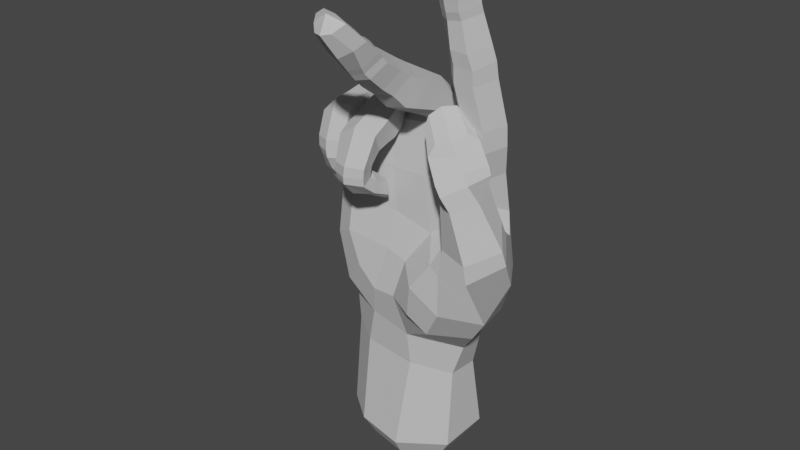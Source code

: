 # Source: K_Handshape.blend  (saved by Blender 3.6.11; exported with 4.5.12 LTS)
import bpy
from mathutils import Matrix  # noqa: F401  (used for matrix-valued properties, if any)

bpy.ops.wm.read_factory_settings(use_empty=True)
scene = bpy.context.scene
scene.name = 'Scene'

# ---- collections
col_k = bpy.data.collections.new('K'); scene.collection.children.link(col_k)

# ---- materials (node trees are filled in below, after node groups)
mat_material__46_014 = bpy.data.materials.new('Material #46.014')
mat_material__46_014.alpha_threshold = 0.0
mat_material__46_014.use_transparent_shadow = False
mat_material__46_014.diffuse_color = (0.6038, 0.6038, 0.6038, 1.0)
mat_material__46_014.specular_color = (0.9, 0.9, 0.9)
mat_material__46_014.roughness = 0.5
mat_material__46_014.specular_intensity = 0.0

# ---- material node trees

# ---- world
world_world = bpy.data.worlds.new('World'); scene.world = world_world
world_world.use_nodes = True; world_world.node_tree.nodes.clear()
_N = world_world.node_tree.nodes; _L = world_world.node_tree.links
n0 = _N.new('ShaderNodeOutputWorld'); n0.name = 'World Output'; n0.location = (300, 300)
n1 = _N.new('ShaderNodeBackground'); n1.name = 'Background'; n1.location = (10, 300)
n1.inputs[0].default_value = (0.05088, 0.05088, 0.05088, 1.0)
_L.new(n1.outputs[0], n0.inputs[0])
n0.is_active_output = True
world_world.color = (0.05088, 0.05088, 0.05088)
world_world.use_sun_shadow = False
world_world.sun_shadow_jitter_overblur = 0.0

# ---- meshes
me_untitled_014 = bpy.data.meshes.new('Untitled.014')
me_untitled_014.from_pydata([(11.74, 8.136, 49.89), (4.076, 7.127, 69.73), (13.34, 5.799, 69.17), (3.081, 8.778, 49.72), (-6.319, 7.299, 48.36), (-4.409, 5.644, 68.06), (-13.43, 3.338, 63.96), (-13.46, 1.592, 47.16), (19.8, 0.5934, 55.82), (3.908, 9.564, 38.02), (-5.191, 8.356, 36.78), (-13.72, 3.079, 37.58), (24.71, -7.464, 54.67), (16.26, -1.901, 59.71), (17.79, 1.443, 67.06), (17.19, -5.321, 72.37), (14.35, -0.1421, 86.6), (18.45, -2.956, 85.55), (16.02, -6.74, 84.36), (21.34, -2.863, 57.89), (16.79, -2.738, 60.8), (13.25, -5.958, 58.83), (21.2, -4.289, 61.06), (16.94, -3.715, 62.25), (13.23, -6.376, 60.89), (9.738, 0.7127, 77.8), (10.5, -0.958, 86.29), (14.6, -0.8547, 89.53), (18.45, -3.66, 88.77), (16.25, -7.229, 87.39), (10.46, -1.648, 89.22), (14.65, -1.708, 92.23), (18.14, -4.548, 91.6), (15.63, -8.003, 90.3), (10.53, -2.782, 92.08), (10.58, -6.176, 91.1), (14.25, -3.579, 97.5), (17.26, -6.036, 97.05), (14.95, -8.777, 95.89), (10.26, -4.389, 97.1), (10.6, -7.994, 95.68), (14.02, -3.905, 99.05), (17.28, -6.628, 98.46), (14.78, -9.332, 97.27), (10.15, -4.781, 98.8), (10.36, -8.335, 97.3), (13.82, -4.394, 100.2), (17.23, -6.9, 99.69), (14.89, -9.68, 98.65), (9.886, -5.557, 99.9), (10.28, -8.671, 98.77), (13.82, -5.303, 102.1), (16.97, -8.274, 102.8), (15.24, -10.48, 102.5), (10.18, -6.406, 103.4), (10.3, -9.333, 102.8), (16.77, -9.67, 107.2), (14.64, -10.96, 107.7), (11.53, -9.956, 107.9), (24.44, -8.339, 57.67), (20.29, -13.68, 55.62), (14.59, -12.31, 56.43), (20.95, -10.53, 66.29), (19.35, -5.938, 67.98), (15.94, -5.821, 66.66), (13.32, -8.244, 66.43), (17.54, -14.23, 65.01), (13.46, -11.67, 65.51), (14.55, 4.918, 74.42), (18.98, -0.2936, 72.89), (9.73, 4.229, 72.82), (7.91, 4.654, 72.71), (0.3504, 5.591, 72.96), (-1.602, 5.603, 72.05), (-7.878, 4.68, 69.11), (-9.36, 5.095, 68.84), (-16.49, -0.8856, 63.42), (-17.0, -2.221, 47.86), (10.08, -2.767, 76.57), (10.9, -7.751, 108.0), (14.34, -7.978, 110.2), (16.65, -4.029, 66.93), (15.83, -7.532, 104.6), (13.82, -6.213, 104.1), (11.72, -6.324, 104.9), (12.3, -7.872, 109.7), (16.11, -9.084, 109.0), (12.82, 7.145, 60.99), (-16.04, -1.943, 56.46), (-13.3, 2.196, 56.62), (-5.9, 6.261, 58.13), (3.561, 8.182, 60.45), (-15.19, -4.185, 63.67), (13.23, -5.174, 73.83), (-3.085, -3.977, 73.71), (10.15, 0.5205, 79.34), (14.44, 2.454, 78.37), (18.95, -0.5244, 76.73), (17.37, -5.336, 76.6), (13.03, -11.34, 108.3), (12.73, -11.42, 102.5), (12.31, -9.962, 98.45), (12.44, -9.66, 97.08), (12.28, -9.007, 95.55), (12.53, -8.407, 90.66), (12.62, -7.548, 87.71), (12.28, -6.929, 84.65), (13.76, -8.757, 109.6), (10.19, -4.735, 84.93), (10.38, -5.387, 87.72), (13.27, -5.597, 77.52), (10.71, -3.319, 78.42), (8.63, -2.109, 80.47), (8.41, -10.89, 85.35), (4.252, -9.524, 87.09), (4.435, -0.207, 82.19), (8.185, -4.25, 77.83), (7.569, -13.51, 80.97), (0.2706, -10.46, 85.65), (0.4118, -0.8386, 80.36), (0.2809, 2.096, 78.76), (1.3, -3.248, 77.34), (1.27, -1.979, 76.44), (8.57, -13.47, 86.77), (4.432, -11.98, 88.43), (7.185, -16.28, 83.71), (0.4838, -12.94, 87.16), (1.411, -12.74, 81.57), (8.49, -15.8, 88.15), (4.6, -13.93, 89.59), (7.184, -18.76, 85.42), (0.5197, -15.62, 88.85), (8.865, -19.56, 90.55), (5.03, -18.25, 92.14), (7.156, -21.79, 88.02), (1.296, -19.66, 91.13), (1.514, -18.56, 85.57), (2.367, -21.88, 88.06), (8.756, -20.58, 91.73), (4.988, -19.36, 93.33), (6.908, -22.8, 89.14), (1.414, -20.87, 92.35), (2.395, -23.06, 89.33), (8.827, -21.43, 92.77), (4.929, -20.41, 94.08), (7.234, -23.74, 90.22), (1.412, -22.15, 92.8), (2.56, -24.09, 90.38), (8.842, -24.35, 95.16), (4.886, -22.49, 95.08), (7.933, -26.39, 93.89), (1.834, -25.13, 94.58), (2.904, -27.07, 93.19), (6.825, -29.91, 97.19), (8.011, -27.96, 98.54), (2.23, -28.85, 97.81), (3.574, -30.14, 96.84), (5.457, -30.99, 96.98), (5.996, -27.84, 92.66), (4.818, -24.49, 89.66), (4.71, -23.54, 88.63), (4.609, -22.44, 87.46), (3.571, -19.68, 85.37), (3.664, -17.1, 83.5), (1.422, -15.66, 83.49), (3.928, -14.04, 80.37), (4.741, -4.044, 75.86), (4.866, -28.93, 99.76), (2.895, -25.56, 96.33), (4.852, -24.43, 96.41), (7.164, -25.15, 96.84), (3.197, -29.29, 99.56), (4.736, -29.19, 100.6), (6.687, -28.73, 100.0), (4.217, 4.565, 78.11), (8.796, 1.001, 78.56), (8.206, -2.83, 76.89), (4.951, -4.309, 74.93), (-0.8196, -0.0655, 79.9), (0.3469, -8.668, 76.28), (-3.67, -8.977, 76.83), (-4.823, 1.355, 80.3), (-0.9376, -0.2379, 75.94), (-0.2225, -6.988, 71.69), (-7.167, -9.28, 75.11), (-8.236, 0.6578, 78.62), (-8.468, 2.553, 76.17), (-6.5, -2.309, 76.53), (-6.6, -1.967, 75.32), (0.6823, -10.9, 75.32), (-3.207, -11.78, 76.15), (0.09338, -9.53, 71.35), (-6.734, -12.1, 74.33), (-5.991, -7.744, 72.15), (0.9982, -13.67, 74.22), (-2.793, -14.54, 75.39), (0.2812, -11.87, 70.79), (-6.276, -14.62, 73.17), (-5.451, -10.26, 71.55), (0.7358, -16.37, 68.82), (-2.931, -17.39, 68.66), (-0.5172, -12.79, 68.28), (-6.476, -15.74, 68.23), (-4.955, -11.79, 71.63), (-4.993, -12.36, 68.14), (0.6099, -16.46, 67.03), (-3.074, -17.58, 66.74), (-0.709, -12.97, 67.0), (-6.496, -15.85, 66.42), (-5.259, -12.6, 66.8), (0.5749, -16.35, 65.57), (-3.108, -17.41, 65.35), (-0.6994, -13.17, 65.81), (-6.389, -15.46, 65.16), (-5.06, -12.91, 65.66), (0.4283, -13.35, 63.24), (-3.149, -15.04, 62.75), (-0.4682, -11.87, 65.04), (-6.148, -12.98, 63.32), (-5.22, -11.6, 65.24), (-1.375, -7.846, 62.89), (-0.03085, -9.151, 61.31), (-5.684, -8.649, 61.51), (-4.621, -7.772, 62.87), (-2.721, -6.989, 63.21), (-2.444, -10.92, 66.08), (-2.912, -12.29, 65.78), (-2.909, -11.99, 66.79), (-2.854, -11.74, 68.08), (-2.513, -10.87, 70.77), (-2.731, -9.599, 70.52), (-2.907, -6.93, 70.96), (-3.223, -2.699, 76.0), (-2.895, -7.61, 60.49), (-4.996, -11.73, 62.1), (-3.117, -12.62, 61.97), (-0.9945, -11.83, 62.04), (-4.644, -7.759, 60.17), (-2.91, -7.554, 59.39), (-1.147, -8.087, 60.03), (-5.428, 4.885, 76.39), (-0.7931, 2.261, 78.39), (-0.5579, -1.238, 76.02), (-10.05, 0.03314, 78.16), (-9.156, -4.658, 77.13), (-12.92, -4.939, 76.66), (-13.66, 0.0825, 77.02), (-9.201, -1.492, 74.47), (-8.585, -4.151, 73.68), (-15.91, -5.008, 73.96), (-16.52, -0.05607, 74.26), (-16.61, 0.32, 72.48), (-14.32, -1.438, 72.31), (-14.73, -2.284, 72.79), (-8.832, -7.004, 76.58), (-12.7, -6.929, 76.56), (-8.335, -6.348, 73.1), (-15.66, -7.144, 73.9), (-8.529, -9.428, 76.05), (-12.31, -9.3, 76.47), (-8.687, -7.759, 72.91), (-15.15, -9.197, 73.72), (-8.037, -11.74, 70.09), (-11.44, -12.78, 70.03), (-8.86, -8.501, 69.52), (-14.63, -11.24, 69.64), (-13.42, -8.043, 71.59), (-13.34, -8.375, 69.41), (-7.847, -11.68, 68.15), (-11.26, -13.11, 68.06), (-8.883, -8.589, 68.17), (-14.37, -11.52, 67.73), (-13.27, -8.52, 67.87), (-7.747, -11.82, 66.95), (-11.03, -13.11, 66.76), (-8.895, -8.918, 66.99), (-14.11, -11.24, 66.67), (-13.25, -8.648, 66.7), (-7.69, -9.955, 64.27), (-10.77, -12.11, 64.37), (-8.791, -7.986, 65.03), (-13.74, -10.46, 63.54), (-13.31, -8.246, 64.64), (-9.468, -6.081, 61.35), (-8.145, -7.693, 60.73), (-13.18, -8.107, 60.19), (-12.51, -6.609, 60.91), (-11.08, -5.531, 60.92), (-10.96, -6.913, 65.29), (-11.07, -8.071, 66.76), (-11.07, -7.782, 67.76), (-11.05, -7.595, 69.03), (-10.95, -6.971, 72.03), (-10.88, -6.482, 71.6), (-14.38, -6.517, 71.72), (-11.15, -4.058, 71.98), (-14.39, -4.415, 71.66), (-10.86, -1.802, 72.2), (-10.73, -7.324, 59.08), (-12.55, -10.1, 62.15), (-10.75, -10.61, 62.67), (-8.879, -9.671, 62.52), (-12.07, -7.868, 58.8), (-10.56, -7.798, 58.2), (-9.024, -7.633, 59.12), (-14.27, 4.074, 73.17), (-9.496, 2.713, 76.3), (-8.586, -1.646, 75.05), (-10.88, -4.562, 72.56), (-1.606, -5.891, 65.38), (-11.21, -5.783, 65.65), (-14.83, -5.055, 56.29), (-0.2532, -6.425, 56.94), (-10.51, -7.011, 57.74), (20.53, -13.2, 51.91), (20.18, -6.774, 40.79), (14.36, -12.91, 51.33), (-15.09, -5.959, 47.89), (3.499, -8.682, 48.72), (11.29, -11.42, 51.8), (-3.477, -9.309, 40.8), (4.293, -9.005, 33.59), (-12.14, 3.999, 26.38), (-5.464, -7.112, 34.03), (11.14, -3.633, 24.84), (4.425, 7.841, 22.99), (-4.894, 7.999, 24.33), (-13.42, 5.019, 7.698), (-6.782, 9.495, 8.393), (4.687, 9.917, 8.593), (11.5, 5.464, 9.156), (11.05, -4.528, 8.259), (2.283, -10.07, 7.819), (-7.66, -8.246, 8.236), (14.65, -13.35, 43.57), (5.473, -6.067, 65.45), (11.14, -5.978, 65.78), (7.491, -6.234, 54.9), (12.44, -4.712, 58.24), (10.58, 3.709, 23.74), (16.03, 5.229, 38.67), (20.47, 0.8025, 45.79), (18.29, 2.322, 59.49), (19.51, -12.06, 69.74), (15.79, -14.63, 67.48), (13.46, -10.66, 66.42), (20.23, -6.581, 70.06), (17.21, -5.172, 68.48), (17.77, -11.51, 71.42), (14.26, -14.02, 68.98), (12.15, -9.857, 67.61), (19.54, -6.248, 71.39), (16.19, -4.688, 69.36), (15.95, -10.29, 73.19), (11.0, -11.89, 72.43), (9.661, -8.327, 71.19), (16.99, -5.621, 75.33), (13.97, -3.937, 73.24), (8.784, -10.04, 76.91), (8.03, -7.831, 76.84), (12.01, -4.338, 78.13), (13.3, -5.074, 79.25), (10.02, -4.337, 72.5), (9.288, -5.613, 78.38), (12.84, -5.83, 68.41), (13.97, -7.077, 67.13), (10.83, -7.478, 79.66), (15.78, -7.208, 76.58), (14.21, -9.71, 75.44), (11.78, -10.97, 74.78), (12.66, -6.457, 80.57), (11.12, -8.608, 80.67), (9.582, -10.02, 79.1), (11.2, 5.378, 30.47), (11.34, 7.809, 37.72), (3.88, -7.593, 26.3), (-13.56, 3.494, 32.14), (-5.217, 7.613, 30.6), (4.222, 8.07, 29.96), (-15.98, -2.22, 39.23), (15.86, -2.865, 62.07), (12.18, -5.602, 57.17), (8.08, -13.14, 46.87), (1.234, -9.44, 40.85), (7.105, -12.57, 40.66), (17.97, 4.905, 47.54), (-11.74, -7.141, 39.21), (-1.325, -7.87, 49.63), (16.35, -4.886, 35.44), (10.7, -11.31, 37.27), (18.51, 0.7165, 39.86), (13.14, -3.066, 31.23), (-6.579, -7.221, 27.24), (-14.05, -2.022, 33.15), (-7.728, -8.635, 43.97), (-10.33, -8.434, 50.55), (-13.24, -2.28, 27.35), (-13.99, -3.298, 8.107), (-10.53, 4.029, 3.842), (-10.98, -2.44, 4.16), (-5.372, 7.51, 4.383), (3.547, 7.838, 4.538), (8.842, 4.374, 4.976), (8.498, -3.396, 4.279), (1.677, -7.704, 3.936), (-6.055, -6.288, 4.26)], [], [(1, 2, 87, 91), (91, 90, 5, 1), (90, 89, 6, 5), (5, 6, 75, 74), (8, 342, 380, 13), (0, 374, 9, 3), (3, 9, 10, 4), (4, 10, 11, 7), (8, 19, 12, 341), (17, 97, 96, 16), (18, 98, 97, 17), (13, 20, 19, 8), (19, 22, 59, 12), (20, 23, 22, 19), (21, 24, 23, 20), (59, 60, 314, 12), (60, 61, 316, 314), (96, 95, 26, 16), (95, 25, 78, 111), (16, 27, 28, 17), (17, 28, 29, 18), (26, 30, 27, 16), (108, 109, 30, 26), (27, 31, 32, 28), (28, 32, 33, 29), (30, 34, 31, 27), (109, 35, 34, 30), (31, 36, 37, 32), (32, 37, 38, 33), (34, 39, 36, 31), (35, 40, 39, 34), (373, 374, 340, 391), (378, 325, 326, 377), (377, 326, 322, 376), (12, 314, 315, 341), (36, 41, 42, 37), (37, 42, 43, 38), (39, 44, 41, 36), (40, 45, 44, 39), (41, 46, 47, 42), (42, 47, 48, 43), (44, 49, 46, 41), (45, 50, 49, 44), (46, 51, 52, 47), (47, 52, 53, 48), (49, 54, 51, 46), (50, 55, 54, 49), (52, 56, 57, 53), (55, 58, 79, 54), (61, 24, 21, 316), (22, 63, 62, 59), (23, 64, 63, 22), (24, 65, 64, 23), (59, 62, 66, 60), (60, 66, 67, 61), (61, 67, 65, 24), (2, 70, 25, 68), (2, 68, 69, 14), (1, 71, 70, 2), (70, 71, 175, 25), (174, 175, 71, 1), (1, 72, 120, 174), (73, 72, 1, 5), (240, 241, 73, 5), (72, 73, 241, 120), (5, 74, 186, 240), (74, 75, 306, 186), (75, 6, 305, 306), (89, 88, 76, 6), (6, 76, 251, 305), (176, 78, 25, 175), (58, 55, 100, 99), (100, 55, 50, 101), (101, 50, 45, 102), (102, 45, 40, 103), (103, 40, 35, 104), (104, 35, 109, 105), (105, 109, 108, 106), (108, 111, 110, 106), (57, 56, 107, 99), (84, 83, 51, 54), (82, 52, 51, 83), (85, 79, 107, 80), (86, 82, 83, 80), (80, 83, 84, 85), (84, 54, 79, 85), (82, 86, 56, 52), (78, 176, 177, 93), (241, 242, 122, 120), (88, 89, 7, 77), (89, 90, 4, 7), (90, 91, 3, 4), (88, 311, 92, 76), (76, 92, 253, 251), (77, 317, 311, 88), (307, 188, 186, 306), (69, 15, 81, 14), (15, 93, 336, 81), (93, 177, 335, 336), (177, 122, 242, 94), (95, 96, 68, 25), (96, 97, 69, 68), (69, 97, 98, 15), (57, 99, 100, 53), (53, 100, 101, 48), (48, 101, 102, 43), (43, 102, 103, 38), (38, 103, 104, 33), (33, 104, 105, 29), (29, 105, 106, 18), (106, 110, 98, 18), (58, 99, 107, 79), (86, 80, 107, 56), (95, 111, 108, 26), (15, 98, 110, 93), (93, 110, 111, 78), (113, 112, 115, 114), (117, 116, 112, 113), (115, 119, 118, 114), (119, 120, 122, 121), (114, 124, 123, 113), (113, 123, 125, 117), (118, 126, 124, 114), (127, 164, 126, 118), (124, 129, 128, 123), (123, 128, 130, 125), (126, 131, 129, 124), (164, 136, 131, 126), (129, 133, 132, 128), (128, 132, 134, 130), (131, 135, 133, 129), (136, 137, 135, 131), (133, 139, 138, 132), (132, 138, 140, 134), (135, 141, 139, 133), (137, 142, 141, 135), (139, 144, 143, 138), (138, 143, 145, 140), (141, 146, 144, 139), (142, 147, 146, 141), (144, 149, 148, 143), (143, 148, 150, 145), (146, 151, 149, 144), (147, 152, 151, 146), (148, 154, 153, 150), (152, 156, 155, 151), (156, 152, 158, 157), (158, 152, 147, 159), (159, 147, 142, 160), (160, 142, 137, 161), (161, 137, 136, 162), (162, 136, 164, 163), (163, 164, 127, 165), (127, 121, 166, 165), (153, 154, 167, 157), (168, 169, 149, 151), (170, 148, 149, 169), (171, 155, 167, 172), (173, 170, 169, 172), (172, 169, 168, 171), (168, 151, 155, 171), (170, 173, 154, 148), (119, 115, 174, 120), (115, 112, 175, 174), (175, 112, 116, 176), (153, 157, 158, 150), (150, 158, 159, 145), (145, 159, 160, 140), (140, 160, 161, 134), (134, 161, 162, 130), (130, 162, 163, 125), (125, 163, 165, 117), (165, 166, 116, 117), (156, 157, 167, 155), (173, 172, 167, 154), (119, 121, 127, 118), (176, 116, 166, 177), (177, 166, 121, 122), (179, 178, 181, 180), (183, 182, 178, 179), (181, 185, 184, 180), (185, 186, 188, 187), (180, 190, 189, 179), (179, 189, 191, 183), (184, 192, 190, 180), (193, 198, 192, 184), (190, 195, 194, 189), (189, 194, 196, 191), (192, 197, 195, 190), (198, 203, 197, 192), (195, 200, 199, 194), (194, 199, 201, 196), (197, 202, 200, 195), (203, 204, 202, 197), (200, 206, 205, 199), (199, 205, 207, 201), (202, 208, 206, 200), (204, 209, 208, 202), (206, 211, 210, 205), (205, 210, 212, 207), (208, 213, 211, 206), (209, 214, 213, 208), (211, 216, 215, 210), (210, 215, 217, 212), (213, 218, 216, 211), (214, 219, 218, 213), (215, 221, 220, 217), (219, 223, 222, 218), (223, 219, 225, 224), (225, 219, 214, 226), (226, 214, 209, 227), (227, 209, 204, 228), (228, 204, 203, 229), (229, 203, 198, 230), (230, 198, 193, 231), (193, 187, 232, 231), (220, 221, 233, 224), (234, 235, 216, 218), (236, 215, 216, 235), (237, 222, 233, 238), (239, 236, 235, 238), (238, 235, 234, 237), (234, 218, 222, 237), (236, 239, 221, 215), (185, 181, 240, 186), (181, 178, 241, 240), (241, 178, 182, 242), (220, 224, 225, 217), (217, 225, 226, 212), (212, 226, 227, 207), (207, 227, 228, 201), (201, 228, 229, 196), (196, 229, 230, 191), (191, 230, 231, 183), (231, 232, 182, 183), (223, 224, 233, 222), (239, 238, 233, 221), (185, 187, 193, 184), (242, 182, 232, 94), (94, 232, 187, 188), (244, 243, 246, 245), (248, 247, 243, 244), (246, 250, 249, 245), (250, 251, 253, 252), (245, 255, 254, 244), (244, 254, 256, 248), (249, 257, 255, 245), (296, 294, 257, 249), (255, 259, 258, 254), (254, 258, 260, 256), (257, 261, 259, 255), (294, 266, 261, 257), (259, 263, 262, 258), (258, 262, 264, 260), (261, 265, 263, 259), (266, 267, 265, 261), (263, 269, 268, 262), (262, 268, 270, 264), (265, 271, 269, 263), (267, 272, 271, 265), (269, 274, 273, 268), (268, 273, 275, 270), (271, 276, 274, 269), (272, 277, 276, 271), (274, 279, 278, 273), (273, 278, 280, 275), (276, 281, 279, 274), (277, 282, 281, 276), (278, 284, 283, 280), (282, 286, 285, 281), (286, 282, 288, 287), (288, 282, 277, 289), (289, 277, 272, 290), (290, 272, 267, 291), (291, 267, 266, 292), (292, 266, 294, 293), (293, 294, 296, 295), (296, 252, 297, 295), (283, 284, 298, 287), (299, 300, 279, 281), (301, 278, 279, 300), (302, 285, 298, 303), (304, 301, 300, 303), (303, 300, 299, 302), (299, 281, 285, 302), (301, 304, 284, 278), (250, 246, 305, 251), (246, 243, 306, 305), (306, 243, 247, 307), (283, 287, 288, 280), (280, 288, 289, 275), (275, 289, 290, 270), (270, 290, 291, 264), (264, 291, 292, 260), (260, 292, 293, 256), (256, 293, 295, 248), (295, 297, 247, 248), (286, 287, 298, 285), (304, 303, 298, 284), (250, 252, 296, 249), (307, 247, 297, 308), (308, 297, 252, 253), (307, 308, 94, 188), (94, 309, 335, 177), (308, 310, 309, 94), (310, 308, 253, 92), (338, 381, 13, 380), (310, 313, 312, 309), (92, 311, 313, 310), (381, 319, 316, 21), (319, 381, 338, 337), (320, 383, 318, 387), (334, 389, 388, 315), (318, 382, 319, 337), (376, 322, 396, 393), (333, 392, 396, 397), (322, 326, 328, 327), (326, 325, 329, 328), (325, 339, 330, 329), (339, 324, 331, 330), (324, 375, 332, 331), (375, 392, 333, 332), (335, 337, 338, 336), (335, 309, 312, 337), (380, 81, 336, 338), (87, 0, 3, 91), (385, 0, 87, 342), (342, 87, 2, 14), (324, 339, 373, 391), (62, 343, 344, 66), (66, 344, 345, 67), (63, 346, 343, 62), (64, 347, 346, 63), (343, 348, 349, 344), (344, 349, 350, 345), (346, 351, 348, 343), (347, 352, 351, 346), (348, 353, 354, 349), (349, 354, 355, 350), (351, 356, 353, 348), (352, 357, 356, 351), (354, 358, 359, 355), (357, 360, 361, 356), (360, 357, 362, 363), (362, 357, 352, 364), (364, 352, 347, 365), (365, 347, 64, 65), (359, 358, 366, 363), (367, 368, 353, 356), (369, 354, 353, 368), (370, 361, 366, 371), (372, 369, 368, 371), (371, 368, 367, 370), (367, 356, 361, 370), (369, 372, 358, 354), (359, 363, 362, 355), (355, 362, 364, 350), (350, 364, 365, 345), (345, 365, 65, 67), (360, 363, 366, 361), (372, 371, 366, 358), (325, 378, 373, 339), (0, 385, 340, 374), (324, 391, 321, 375), (323, 386, 379, 393), (376, 11, 10, 377), (377, 10, 9, 378), (378, 9, 374, 373), (77, 7, 11, 379), (13, 381, 21, 20), (342, 14, 81, 380), (318, 383, 384, 382), (8, 341, 385, 342), (317, 386, 394, 395), (383, 321, 389, 384), (385, 341, 390, 340), (317, 77, 379, 386), (318, 337, 312, 387), (387, 312, 313, 395), (395, 313, 311, 317), (319, 382, 334, 316), (382, 384, 389, 334), (315, 314, 316, 334), (389, 321, 391, 388), (390, 341, 315, 388), (390, 388, 391, 340), (379, 11, 376, 393), (323, 321, 383, 320), (375, 321, 323, 392), (386, 323, 320, 394), (394, 320, 387, 395), (392, 323, 393, 396), (396, 322, 327, 397), (333, 397, 399, 405), (398, 400, 401, 402, 403, 404, 405, 399), (328, 329, 401, 400), (327, 328, 400, 398), (331, 332, 404, 403), (397, 327, 398, 399), (330, 331, 403, 402), (329, 330, 402, 401), (332, 333, 405, 404)])
_uv = me_untitled_014.uv_layers.new(name='UVChannel_1')
_uv.uv.foreach_set('vector', [0.0, 1.0, 1.0, 1.0, 1.0, 0.4928, 0.0, 0.5248, 0.0, 0.5248, 0.0, 0.5291, 0.0, 1.0, 0.0, 1.0, 0.0, 0.5291, 0.0, 0.5236, 0.0, 1.0, 0.0, 1.0, 0.0, 1.0, 0.0, 1.0, 0.0, 1.0, 0.0, 1.0, 1.0, 0.0, 1.0, 0.2045, 1.0, 0.09277, 1.0, 0.0, 1.0, 0.0, 0.4336, 0.0, 0.0, 0.0, 0.0, 0.0, 0.0, 0.0, 0.0, 0.0, 0.0, 0.0, 0.0, 0.0, 0.0, 0.0, 0.0, 0.0, 0.0, 0.0, 0.0, 0.0, 1.0, 0.0, 1.0, 0.0, 1.0, 0.0, 1.0, 0.0, 1.0, 1.0, 1.0, 1.0, 1.0, 1.0, 1.0, 1.0, 1.0, 1.0, 1.0, 1.0, 1.0, 1.0, 1.0, 1.0, 1.0, 0.0, 1.0, 0.0, 1.0, 0.0, 1.0, 0.0, 1.0, 0.0, 1.0, 0.0, 1.0, 0.0, 1.0, 0.0, 1.0, 0.0, 1.0, 0.0, 1.0, 0.0, 1.0, 0.0, 1.0, 0.0, 1.0, 0.0, 1.0, 0.0, 1.0, 0.0, 1.0, 0.0, 1.0, 0.0, 1.0, 0.0, 1.0, 0.0, 1.0, 0.0, 1.0, 0.0, 1.0, 0.0, 1.0, 0.0, 1.0, 1.0, 1.0, 1.0, 1.0, 1.0, 1.0, 1.0, 1.0, 1.0, 1.0, 1.0, 1.0, 1.0, 1.0, 1.0, 1.0, 1.0, 1.0, 1.0, 1.0, 1.0, 1.0, 1.0, 1.0, 1.0, 1.0, 1.0, 1.0, 1.0, 1.0, 1.0, 1.0, 1.0, 1.0, 1.0, 1.0, 1.0, 1.0, 1.0, 1.0, 1.0, 1.0, 1.0, 1.0, 1.0, 1.0, 1.0, 1.0, 1.0, 1.0, 1.0, 1.0, 1.0, 1.0, 1.0, 1.0, 1.0, 1.0, 1.0, 1.0, 1.0, 1.0, 1.0, 1.0, 1.0, 1.0, 1.0, 1.0, 1.0, 1.0, 1.0, 1.0, 1.0, 1.0, 1.0, 1.0, 1.0, 1.0, 1.0, 1.0, 1.0, 1.0, 1.0, 1.0, 1.0, 1.0, 1.0, 1.0, 1.0, 1.0, 1.0, 1.0, 1.0, 1.0, 1.0, 1.0, 1.0, 1.0, 1.0, 1.0, 1.0, 1.0, 1.0, 1.0, 1.0, 1.0, 1.0, 1.0, 1.0, 1.0, 1.0, 0.3949, 0.0, 0.4336, 0.0, 1.0, 0.0, 1.0, 0.0, 0.0, 0.0, 0.0, 0.0, 0.0, 0.0, 0.0, 0.0, 0.0, 0.0, 0.0, 0.0, 0.0, 0.0, 0.0, 0.0, 1.0, 0.0, 1.0, 0.0, 1.0, 0.0, 1.0, 0.0, 1.0, 1.0, 1.0, 1.0, 1.0, 1.0, 1.0, 1.0, 1.0, 1.0, 1.0, 1.0, 1.0, 1.0, 1.0, 1.0, 1.0, 1.0, 1.0, 1.0, 1.0, 1.0, 1.0, 1.0, 1.0, 1.0, 1.0, 1.0, 1.0, 1.0, 1.0, 1.0, 1.0, 1.0, 1.0, 1.0, 1.0, 1.0, 1.0, 1.0, 1.0, 1.0, 1.0, 1.0, 1.0, 1.0, 1.0, 1.0, 1.0, 1.0, 1.0, 1.0, 1.0, 1.0, 1.0, 1.0, 1.0, 1.0, 1.0, 1.0, 1.0, 1.0, 1.0, 1.0, 1.0, 1.0, 1.0, 1.0, 1.0, 1.0, 1.0, 1.0, 1.0, 1.0, 1.0, 1.0, 1.0, 1.0, 1.0, 1.0, 1.0, 1.0, 1.0, 1.0, 1.0, 1.0, 1.0, 1.0, 1.0, 1.0, 1.0, 1.0, 1.0, 1.0, 1.0, 1.0, 1.0, 1.0, 1.0, 1.0, 1.0, 1.0, 1.0, 1.0, 1.0, 1.0, 1.0, 1.0, 1.0, 1.0, 1.0, 1.0, 1.0, 0.0, 1.0, 0.0, 1.0, 0.0, 1.0, 0.0, 1.0, 0.0, 1.0, 0.0, 1.0, 0.0, 1.0, 0.0, 1.0, 0.0, 1.0, 0.0, 1.0, 0.0, 1.0, 0.0, 1.0, 0.0, 1.0, 0.0, 1.0, 0.0, 1.0, 0.0, 1.0, 0.0, 1.0, 0.0, 1.0, 0.0, 1.0, 0.0, 1.0, 0.0, 1.0, 0.0, 1.0, 0.0, 1.0, 0.0, 1.0, 0.0, 1.0, 0.0, 1.0, 0.0, 1.0, 0.0, 1.0, 1.0, 0.6227, 1.0, 0.6197, 1.0, 1.0, 1.0, 1.0, 1.0, 1.0, 1.0, 1.0, 1.0, 1.0, 1.0, 0.0, 1.0, 0.216, 1.0, 0.6227, 1.0, 1.0, 1.0, 0.6227, 1.0, 0.216, 1.0, 0.3966, 1.0, 0.6197, 1.0, 0.0, 1.0, 0.3966, 1.0, 0.216, 1.0, 0.0, 1.0, 0.0, 1.0, 0.0, 1.0, 1.0, 1.0, 0.0, 1.0, 0.0, 1.0, 0.0, 1.0, 0.0, 1.0, 0.0, 1.0, 0.0, 1.0, 0.0, 1.0, 0.0, 1.0, 0.0, 1.0, 0.0, 1.0, 0.0, 1.0, 0.0, 1.0, 1.0, 1.0, 0.0, 1.0, 0.0, 1.0, 0.0, 1.0, 0.0, 1.0, 0.0, 1.0, 0.0, 1.0, 0.0, 1.0, 0.0, 1.0, 0.0, 1.0, 0.0, 1.0, 0.0, 1.0, 0.0, 1.0, 0.0, 0.5236, 0.0, 0.5339, 0.0, 1.0, 0.0, 1.0, 0.0, 1.0, 0.0, 1.0, 0.0, 1.0, 0.0, 1.0, 1.0, 1.0, 1.0, 1.0, 1.0, 1.0, 1.0, 1.0, 1.0, 1.0, 1.0, 1.0, 1.0, 1.0, 1.0, 1.0, 1.0, 1.0, 1.0, 1.0, 1.0, 1.0, 1.0, 1.0, 1.0, 1.0, 1.0, 1.0, 1.0, 1.0, 1.0, 1.0, 1.0, 1.0, 1.0, 1.0, 1.0, 1.0, 1.0, 1.0, 1.0, 1.0, 1.0, 1.0, 1.0, 1.0, 1.0, 1.0, 1.0, 1.0, 1.0, 1.0, 1.0, 1.0, 1.0, 1.0, 1.0, 1.0, 1.0, 1.0, 1.0, 1.0, 1.0, 1.0, 1.0, 1.0, 1.0, 1.0, 1.0, 1.0, 1.0, 1.0, 1.0, 1.0, 1.0, 1.0, 1.0, 1.0, 1.0, 1.0, 1.0, 1.0, 1.0, 1.0, 1.0, 1.0, 1.0, 1.0, 1.0, 1.0, 1.0, 1.0, 1.0, 1.0, 1.0, 1.0, 1.0, 1.0, 1.0, 1.0, 1.0, 1.0, 1.0, 1.0, 1.0, 1.0, 1.0, 1.0, 1.0, 1.0, 1.0, 1.0, 1.0, 1.0, 1.0, 1.0, 1.0, 1.0, 1.0, 1.0, 1.0, 1.0, 1.0, 1.0, 1.0, 1.0, 1.0, 1.0, 1.0, 1.0, 1.0, 1.0, 1.0, 1.0, 1.0, 1.0, 1.0, 0.0, 1.0, 1.0, 1.0, 0.379, 1.0, 0.0, 1.0, 1.0, 0.0, 1.0, 1.0, 1.0, 1.0, 1.0, 0.0, 0.5339, 0.0, 0.5236, 0.0, 0.0, 0.0, 0.0, 0.0, 0.5236, 0.0, 0.5291, 0.0, 0.0, 0.0, 0.0, 0.0, 0.5291, 0.0, 0.5248, 0.0, 0.0, 0.0, 0.0, 0.0, 0.5339, 0.0, 0.5339, 0.0, 1.0, 0.0, 1.0, 0.0, 1.0, 0.0, 1.0, 0.0, 1.0, 0.0, 1.0, 0.0, 0.0, 0.0, 0.0, 0.0, 0.5339, 0.0, 0.5339, 1.0, 1.0, 0.0, 1.0, 0.0, 1.0, 1.0, 1.0, 1.0, 1.0, 1.0, 1.0, 1.0, 1.0, 1.0, 1.0, 1.0, 1.0, 1.0, 1.0, 1.0, 1.0, 1.0, 1.0, 1.0, 0.0, 1.0, 0.379, 1.0, 0.1931, 1.0, 0.0, 1.0, 1.0, 1.0, 1.0, 0.0, 1.0, 1.0, 1.0, 1.0, 1.0, 1.0, 1.0, 1.0, 1.0, 1.0, 1.0, 1.0, 1.0, 1.0, 1.0, 1.0, 1.0, 1.0, 1.0, 1.0, 1.0, 1.0, 1.0, 1.0, 1.0, 1.0, 1.0, 1.0, 1.0, 1.0, 1.0, 1.0, 1.0, 1.0, 1.0, 1.0, 1.0, 1.0, 1.0, 1.0, 1.0, 1.0, 1.0, 1.0, 1.0, 1.0, 1.0, 1.0, 1.0, 1.0, 1.0, 1.0, 1.0, 1.0, 1.0, 1.0, 1.0, 1.0, 1.0, 1.0, 1.0, 1.0, 1.0, 1.0, 1.0, 1.0, 1.0, 1.0, 1.0, 1.0, 1.0, 1.0, 1.0, 1.0, 1.0, 1.0, 1.0, 1.0, 1.0, 1.0, 1.0, 1.0, 1.0, 1.0, 1.0, 1.0, 1.0, 1.0, 1.0, 1.0, 1.0, 1.0, 1.0, 1.0, 1.0, 1.0, 1.0, 1.0, 1.0, 1.0, 1.0, 1.0, 1.0, 1.0, 1.0, 1.0, 1.0, 1.0, 1.0, 1.0, 1.0, 1.0, 1.0, 1.0, 1.0, 1.0, 1.0, 1.0, 1.0, 1.0, 1.0, 1.0, 1.0, 1.0, 1.0, 1.0, 1.0, 1.0, 1.0, 1.0, 1.0, 1.0, 1.0, 1.0, 1.0, 1.0, 1.0, 1.0, 1.0, 1.0, 1.0, 1.0, 1.0, 1.0, 1.0, 1.0, 1.0, 1.0, 1.0, 1.0, 1.0, 1.0, 1.0, 1.0, 1.0, 1.0, 1.0, 1.0, 1.0, 1.0, 1.0, 1.0, 1.0, 1.0, 1.0, 1.0, 1.0, 1.0, 1.0, 1.0, 1.0, 1.0, 1.0, 1.0, 1.0, 1.0, 1.0, 1.0, 1.0, 1.0, 1.0, 1.0, 1.0, 1.0, 1.0, 1.0, 1.0, 1.0, 1.0, 1.0, 1.0, 1.0, 1.0, 1.0, 1.0, 1.0, 1.0, 1.0, 1.0, 1.0, 1.0, 1.0, 1.0, 1.0, 1.0, 1.0, 1.0, 1.0, 1.0, 1.0, 1.0, 1.0, 1.0, 1.0, 1.0, 1.0, 1.0, 1.0, 1.0, 1.0, 1.0, 1.0, 1.0, 1.0, 1.0, 1.0, 1.0, 1.0, 1.0, 1.0, 1.0, 1.0, 1.0, 1.0, 1.0, 1.0, 1.0, 1.0, 1.0, 1.0, 1.0, 1.0, 1.0, 1.0, 1.0, 1.0, 1.0, 1.0, 1.0, 1.0, 1.0, 1.0, 1.0, 1.0, 1.0, 1.0, 1.0, 1.0, 1.0, 1.0, 1.0, 1.0, 1.0, 1.0, 1.0, 1.0, 1.0, 1.0, 1.0, 1.0, 1.0, 1.0, 1.0, 1.0, 1.0, 1.0, 1.0, 1.0, 1.0, 1.0, 1.0, 1.0, 1.0, 1.0, 1.0, 1.0, 1.0, 1.0, 1.0, 1.0, 1.0, 1.0, 1.0, 1.0, 1.0, 1.0, 1.0, 1.0, 1.0, 1.0, 1.0, 1.0, 1.0, 1.0, 1.0, 1.0, 1.0, 1.0, 1.0, 1.0, 1.0, 1.0, 1.0, 1.0, 1.0, 1.0, 1.0, 1.0, 1.0, 1.0, 1.0, 1.0, 1.0, 1.0, 1.0, 1.0, 1.0, 1.0, 1.0, 1.0, 1.0, 1.0, 1.0, 1.0, 1.0, 1.0, 1.0, 1.0, 1.0, 1.0, 1.0, 1.0, 1.0, 1.0, 1.0, 1.0, 1.0, 1.0, 1.0, 1.0, 1.0, 1.0, 1.0, 1.0, 1.0, 1.0, 1.0, 1.0, 1.0, 1.0, 1.0, 1.0, 1.0, 1.0, 1.0, 1.0, 1.0, 1.0, 1.0, 1.0, 1.0, 1.0, 1.0, 1.0, 1.0, 1.0, 1.0, 1.0, 1.0, 1.0, 1.0, 1.0, 1.0, 1.0, 1.0, 1.0, 1.0, 1.0, 1.0, 1.0, 1.0, 1.0, 1.0, 1.0, 1.0, 1.0, 1.0, 1.0, 1.0, 1.0, 1.0, 1.0, 1.0, 1.0, 1.0, 1.0, 1.0, 1.0, 1.0, 1.0, 1.0, 1.0, 1.0, 1.0, 1.0, 1.0, 1.0, 1.0, 1.0, 1.0, 1.0, 1.0, 1.0, 1.0, 1.0, 1.0, 1.0, 1.0, 1.0, 1.0, 1.0, 1.0, 1.0, 1.0, 1.0, 1.0, 1.0, 1.0, 1.0, 1.0, 1.0, 1.0, 1.0, 1.0, 1.0, 1.0, 1.0, 1.0, 1.0, 1.0, 1.0, 1.0, 1.0, 1.0, 1.0, 1.0, 1.0, 1.0, 1.0, 1.0, 1.0, 1.0, 1.0, 1.0, 1.0, 1.0, 1.0, 1.0, 1.0, 1.0, 1.0, 1.0, 1.0, 1.0, 1.0, 1.0, 1.0, 1.0, 1.0, 1.0, 1.0, 1.0, 1.0, 1.0, 1.0, 1.0, 1.0, 1.0, 1.0, 1.0, 1.0, 1.0, 1.0, 1.0, 1.0, 1.0, 1.0, 1.0, 1.0, 1.0, 1.0, 1.0, 1.0, 1.0, 1.0, 1.0, 1.0, 1.0, 1.0, 1.0, 1.0, 1.0, 1.0, 1.0, 1.0, 1.0, 1.0, 1.0, 1.0, 1.0, 1.0, 1.0, 1.0, 1.0, 1.0, 1.0, 1.0, 1.0, 1.0, 1.0, 1.0, 1.0, 1.0, 1.0, 1.0, 1.0, 1.0, 1.0, 1.0, 1.0, 1.0, 1.0, 1.0, 1.0, 1.0, 1.0, 1.0, 1.0, 1.0, 1.0, 1.0, 1.0, 1.0, 1.0, 1.0, 1.0, 1.0, 1.0, 1.0, 1.0, 1.0, 1.0, 1.0, 1.0, 1.0, 1.0, 1.0, 1.0, 1.0, 1.0, 1.0, 1.0, 1.0, 1.0, 1.0, 1.0, 1.0, 1.0, 1.0, 1.0, 1.0, 1.0, 1.0, 1.0, 1.0, 1.0, 1.0, 1.0, 1.0, 1.0, 1.0, 1.0, 1.0, 1.0, 1.0, 1.0, 1.0, 1.0, 1.0, 1.0, 1.0, 1.0, 1.0, 1.0, 1.0, 1.0, 1.0, 1.0, 1.0, 1.0, 1.0, 1.0, 1.0, 1.0, 1.0, 1.0, 1.0, 1.0, 1.0, 1.0, 1.0, 1.0, 1.0, 1.0, 1.0, 1.0, 1.0, 1.0, 1.0, 1.0, 1.0, 1.0, 1.0, 1.0, 1.0, 1.0, 1.0, 1.0, 1.0, 1.0, 1.0, 1.0, 1.0, 1.0, 1.0, 1.0, 1.0, 1.0, 1.0, 1.0, 1.0, 1.0, 1.0, 1.0, 1.0, 1.0, 1.0, 1.0, 1.0, 1.0, 1.0, 1.0, 1.0, 1.0, 1.0, 1.0, 1.0, 1.0, 1.0, 1.0, 1.0, 1.0, 1.0, 1.0, 1.0, 1.0, 1.0, 1.0, 1.0, 1.0, 1.0, 1.0, 1.0, 1.0, 1.0, 1.0, 1.0, 1.0, 1.0, 1.0, 1.0, 1.0, 1.0, 1.0, 1.0, 1.0, 1.0, 1.0, 1.0, 1.0, 1.0, 1.0, 1.0, 1.0, 1.0, 1.0, 1.0, 1.0, 1.0, 1.0, 1.0, 1.0, 1.0, 1.0, 1.0, 1.0, 1.0, 1.0, 1.0, 1.0, 1.0, 1.0, 1.0, 1.0, 1.0, 1.0, 1.0, 1.0, 1.0, 1.0, 1.0, 1.0, 1.0, 1.0, 1.0, 1.0, 1.0, 1.0, 1.0, 1.0, 1.0, 1.0, 1.0, 1.0, 1.0, 1.0, 1.0, 1.0, 1.0, 1.0, 1.0, 1.0, 1.0, 1.0, 1.0, 1.0, 1.0, 1.0, 1.0, 1.0, 1.0, 1.0, 1.0, 1.0, 1.0, 1.0, 1.0, 1.0, 1.0, 1.0, 1.0, 1.0, 1.0, 1.0, 1.0, 1.0, 1.0, 1.0, 1.0, 1.0, 1.0, 1.0, 1.0, 1.0, 1.0, 1.0, 1.0, 1.0, 1.0, 1.0, 1.0, 1.0, 1.0, 1.0, 1.0, 1.0, 1.0, 1.0, 1.0, 1.0, 1.0, 1.0, 1.0, 1.0, 1.0, 1.0, 1.0, 1.0, 1.0, 1.0, 1.0, 1.0, 1.0, 1.0, 1.0, 1.0, 1.0, 1.0, 1.0, 1.0, 1.0, 1.0, 1.0, 1.0, 1.0, 1.0, 1.0, 1.0, 1.0, 1.0, 1.0, 1.0, 1.0, 1.0, 1.0, 1.0, 1.0, 1.0, 1.0, 1.0, 1.0, 1.0, 1.0, 1.0, 1.0, 1.0, 1.0, 1.0, 1.0, 1.0, 1.0, 1.0, 1.0, 1.0, 1.0, 1.0, 1.0, 1.0, 1.0, 1.0, 1.0, 1.0, 1.0, 1.0, 1.0, 1.0, 1.0, 1.0, 1.0, 1.0, 1.0, 1.0, 1.0, 1.0, 1.0, 1.0, 1.0, 1.0, 1.0, 1.0, 1.0, 1.0, 1.0, 1.0, 1.0, 1.0, 1.0, 1.0, 1.0, 1.0, 1.0, 1.0, 1.0, 1.0, 1.0, 1.0, 1.0, 1.0, 1.0, 1.0, 1.0, 1.0, 1.0, 1.0, 1.0, 1.0, 1.0, 1.0, 1.0, 1.0, 1.0, 1.0, 1.0, 1.0, 1.0, 1.0, 1.0, 1.0, 1.0, 1.0, 1.0, 1.0, 1.0, 1.0, 1.0, 1.0, 1.0, 1.0, 1.0, 1.0, 1.0, 1.0, 1.0, 1.0, 1.0, 1.0, 1.0, 1.0, 1.0, 1.0, 1.0, 1.0, 1.0, 1.0, 1.0, 1.0, 1.0, 1.0, 1.0, 1.0, 1.0, 1.0, 1.0, 1.0, 1.0, 1.0, 1.0, 1.0, 1.0, 1.0, 1.0, 1.0, 1.0, 1.0, 1.0, 1.0, 1.0, 1.0, 1.0, 1.0, 1.0, 1.0, 1.0, 1.0, 1.0, 1.0, 1.0, 1.0, 1.0, 1.0, 1.0, 1.0, 1.0, 1.0, 1.0, 1.0, 1.0, 1.0, 1.0, 1.0, 1.0, 1.0, 1.0, 1.0, 1.0, 1.0, 1.0, 1.0, 1.0, 1.0, 1.0, 1.0, 1.0, 1.0, 1.0, 1.0, 1.0, 1.0, 1.0, 1.0, 1.0, 1.0, 1.0, 1.0, 1.0, 1.0, 1.0, 1.0, 1.0, 1.0, 1.0, 1.0, 1.0, 1.0, 1.0, 1.0, 1.0, 1.0, 1.0, 1.0, 1.0, 1.0, 1.0, 1.0, 1.0, 1.0, 1.0, 1.0, 1.0, 1.0, 1.0, 1.0, 1.0, 1.0, 1.0, 1.0, 1.0, 1.0, 1.0, 1.0, 1.0, 1.0, 1.0, 1.0, 1.0, 1.0, 1.0, 1.0, 1.0, 1.0, 1.0, 1.0, 1.0, 1.0, 1.0, 1.0, 1.0, 1.0, 1.0, 1.0, 1.0, 1.0, 1.0, 1.0, 1.0, 1.0, 1.0, 1.0, 1.0, 1.0, 1.0, 1.0, 1.0, 1.0, 1.0, 1.0, 1.0, 1.0, 1.0, 1.0, 1.0, 1.0, 1.0, 1.0, 1.0, 1.0, 1.0, 1.0, 1.0, 1.0, 1.0, 1.0, 1.0, 1.0, 1.0, 1.0, 1.0, 1.0, 1.0, 1.0, 1.0, 1.0, 1.0, 1.0, 1.0, 1.0, 1.0, 1.0, 1.0, 1.0, 1.0, 1.0, 1.0, 1.0, 1.0, 1.0, 1.0, 1.0, 1.0, 1.0, 1.0, 1.0, 1.0, 1.0, 1.0, 1.0, 1.0, 1.0, 1.0, 1.0, 1.0, 1.0, 1.0, 1.0, 1.0, 1.0, 1.0, 1.0, 1.0, 1.0, 1.0, 1.0, 1.0, 1.0, 1.0, 1.0, 1.0, 1.0, 1.0, 1.0, 1.0, 1.0, 1.0, 1.0, 1.0, 1.0, 1.0, 1.0, 1.0, 1.0, 1.0, 1.0, 1.0, 1.0, 1.0, 1.0, 1.0, 1.0, 1.0, 1.0, 1.0, 1.0, 1.0, 1.0, 1.0, 1.0, 1.0, 1.0, 1.0, 1.0, 1.0, 1.0, 1.0, 1.0, 1.0, 1.0, 1.0, 1.0, 1.0, 1.0, 1.0, 1.0, 1.0, 1.0, 1.0, 1.0, 1.0, 1.0, 1.0, 1.0, 1.0, 1.0, 1.0, 1.0, 1.0, 1.0, 1.0, 1.0, 1.0, 1.0, 1.0, 1.0, 1.0, 1.0, 1.0, 1.0, 1.0, 1.0, 1.0, 1.0, 1.0, 1.0, 1.0, 1.0, 1.0, 1.0, 1.0, 1.0, 1.0, 1.0, 1.0, 1.0, 1.0, 1.0, 1.0, 1.0, 1.0, 1.0, 1.0, 1.0, 1.0, 1.0, 1.0, 1.0, 1.0, 1.0, 1.0, 1.0, 1.0, 1.0, 1.0, 1.0, 1.0, 1.0, 1.0, 1.0, 1.0, 1.0, 1.0, 1.0, 1.0, 1.0, 1.0, 1.0, 1.0, 1.0, 1.0, 1.0, 1.0, 1.0, 1.0, 1.0, 1.0, 1.0, 1.0, 1.0, 1.0, 1.0, 1.0, 1.0, 1.0, 1.0, 1.0, 1.0, 1.0, 1.0, 1.0, 1.0, 1.0, 1.0, 1.0, 1.0, 1.0, 1.0, 1.0, 1.0, 1.0, 1.0, 1.0, 1.0, 1.0, 1.0, 1.0, 1.0, 1.0, 1.0, 1.0, 1.0, 1.0, 1.0, 1.0, 1.0, 1.0, 1.0, 1.0, 1.0, 1.0, 1.0, 1.0, 1.0, 1.0, 1.0, 1.0, 1.0, 1.0, 1.0, 1.0, 1.0, 1.0, 1.0, 1.0, 1.0, 1.0, 1.0, 1.0, 1.0, 1.0, 1.0, 1.0, 1.0, 1.0, 1.0, 1.0, 1.0, 1.0, 1.0, 1.0, 1.0, 1.0, 1.0, 1.0, 1.0, 1.0, 1.0, 1.0, 1.0, 1.0, 1.0, 1.0, 1.0, 1.0, 1.0, 1.0, 1.0, 1.0, 1.0, 1.0, 1.0, 1.0, 1.0, 1.0, 1.0, 1.0, 1.0, 1.0, 1.0, 1.0, 1.0, 1.0, 1.0, 1.0, 1.0, 1.0, 1.0, 1.0, 1.0, 1.0, 1.0, 1.0, 1.0, 1.0, 1.0, 1.0, 1.0, 1.0, 1.0, 1.0, 1.0, 1.0, 1.0, 1.0, 1.0, 1.0, 1.0, 1.0, 1.0, 1.0, 1.0, 1.0, 1.0, 1.0, 1.0, 1.0, 1.0, 1.0, 1.0, 1.0, 1.0, 1.0, 1.0, 1.0, 1.0, 1.0, 1.0, 1.0, 1.0, 1.0, 1.0, 1.0, 1.0, 1.0, 1.0, 1.0, 1.0, 1.0, 1.0, 1.0, 1.0, 1.0, 1.0, 1.0, 1.0, 1.0, 1.0, 1.0, 1.0, 1.0, 1.0, 1.0, 1.0, 1.0, 1.0, 1.0, 1.0, 1.0, 1.0, 1.0, 1.0, 1.0, 1.0, 1.0, 1.0, 1.0, 1.0, 1.0, 1.0, 1.0, 1.0, 1.0, 1.0, 1.0, 1.0, 1.0, 1.0, 1.0, 1.0, 1.0, 1.0, 1.0, 1.0, 1.0, 1.0, 1.0, 1.0, 1.0, 1.0, 1.0, 1.0, 1.0, 1.0, 1.0, 1.0, 1.0, 1.0, 1.0, 1.0, 1.0, 1.0, 1.0, 1.0, 1.0, 1.0, 1.0, 1.0, 1.0, 1.0, 1.0, 1.0, 1.0, 1.0, 1.0, 1.0, 1.0, 1.0, 1.0, 1.0, 1.0, 1.0, 1.0, 1.0, 1.0, 1.0, 1.0, 1.0, 1.0, 1.0, 1.0, 1.0, 1.0, 1.0, 1.0, 1.0, 1.0, 1.0, 1.0, 1.0, 1.0, 1.0, 1.0, 1.0, 1.0, 1.0, 1.0, 1.0, 1.0, 1.0, 1.0, 1.0, 1.0, 1.0, 1.0, 1.0, 1.0, 1.0, 1.0, 1.0, 1.0, 1.0, 1.0, 1.0, 1.0, 1.0, 1.0, 1.0, 1.0, 1.0, 1.0, 1.0, 1.0, 1.0, 1.0, 1.0, 1.0, 1.0, 1.0, 1.0, 1.0, 1.0, 1.0, 1.0, 1.0, 1.0, 1.0, 1.0, 1.0, 1.0, 1.0, 1.0, 1.0, 1.0, 1.0, 1.0, 1.0, 1.0, 1.0, 1.0, 1.0, 1.0, 1.0, 1.0, 1.0, 1.0, 1.0, 1.0, 1.0, 1.0, 1.0, 1.0, 1.0, 1.0, 1.0, 1.0, 1.0, 1.0, 0.0, 1.0, 1.0, 1.0, 1.0, 1.0, 1.0, 1.0, 1.0, 1.0, 1.0, 1.0, 1.0, 1.0, 1.0, 1.0, 0.0, 1.0, 0.0, 1.0, 1.0, 1.0, 1.0, 1.0, 1.0, 1.0, 0.0, 1.0, 1.0, 1.0, 0.8378, 1.0, 1.0, 1.0, 1.0, 1.0, 1.0, 1.0, 1.0, 1.0, 0.0, 1.0, 0.0, 1.0, 0.0, 1.0, 0.0, 1.0, 1.0, 1.0, 1.0, 1.0, 0.0, 1.0, 0.0, 1.0, 0.0, 1.0, 0.0, 1.0, 1.0, 1.0, 1.0, 1.0, 1.0, 1.0, 1.0, 1.0, 1.0, 1.0, 0.0, 1.0, 0.0, 1.0, 0.5893, 1.0, 0.3979, 1.0, -0.2386, 1.0, -0.2098, 1.0, 0.0, 1.0, 1.0, 1.0, 1.0, 1.0, 1.0, 1.0, 1.0, 0.1128, 0.8872, 0.0, 1.0, 0.6086, 0.3914, 0.6302, 0.3698, 1.0, 0.0, 1.0, 0.0, 0.6086, 0.3914, 0.4666, 0.5334, 0.0, 1.0, 1.0, 0.0, 1.0, 0.0, 0.0, 1.0, 0.0, 0.0, 0.0, 0.0, 0.0, 0.0, 0.0, 0.0, 0.0, 0.0, 0.0, 0.0, 0.0, 0.0, 0.0, 0.0, 0.0, 0.0, 0.0, 0.0, 0.0, 0.0, 0.0, 0.0, 0.0, 0.0, 0.0, 0.0, 0.0, 0.0, 0.0, 0.0, 1.0, 0.0, 0.5362, 0.0, 0.5362, 0.0, 1.0, 0.0, 1.0, 0.1931, 1.0, 0.0, 1.0, 0.0, 1.0, 0.0, 1.0, 0.1931, 1.0, 0.251, 1.0, 0.0, 1.0, 0.0, 1.0, 1.0, 1.0, 1.0, 1.0, 1.0, 1.0, 1.0, 1.0, 0.4928, 1.0, 0.0, 0.0, 0.0, 0.0, 0.5248, 1.0, 0.0, 1.0, 0.0, 1.0, 0.4928, 1.0, 0.2045, 1.0, 0.2045, 1.0, 0.4928, 1.0, 1.0, 1.0, 1.0, 1.0, 0.0, 1.0, 0.0, 0.3949, 0.0, 1.0, 0.0, 1.0, 1.0, 1.0, 1.0, 1.0, 1.0, 1.0, 1.0, 1.0, 1.0, 1.0, 1.0, 1.0, 1.0, 1.0, 1.0, 1.0, 1.0, 1.0, 1.0, 1.0, 1.0, 1.0, 1.0, 1.0, 1.0, 1.0, 1.0, 1.0, 1.0, 1.0, 1.0, 1.0, 1.0, 1.0, 1.0, 1.0, 1.0, 1.0, 1.0, 1.0, 1.0, 1.0, 1.0, 1.0, 1.0, 1.0, 1.0, 1.0, 1.0, 1.0, 1.0, 1.0, 1.0, 1.0, 1.0, 1.0, 1.0, 1.0, 1.0, 1.0, 1.0, 1.0, 1.0, 1.0, 1.0, 1.0, 1.0, 1.0, 1.0, 1.0, 1.0, 1.0, 1.0, 1.0, 1.0, 1.0, 1.0, 1.0, 1.0, 1.0, 1.0, 1.0, 1.0, 1.0, 1.0, 1.0, 1.0, 1.0, 1.0, 1.0, 1.0, 1.0, 1.0, 1.0, 1.0, 1.0, 1.0, 1.0, 1.0, 1.0, 1.0, 1.0, 1.0, 1.0, 1.0, 1.0, 1.0, 1.0, 1.0, 1.0, 1.0, 1.0, 1.0, 1.0, 1.0, 1.0, 1.0, 1.0, 1.0, 1.0, 1.0, 1.0, 1.0, 1.0, 1.0, 1.0, 1.0, 1.0, 1.0, 1.0, 1.0, 1.0, 1.0, 1.0, 1.0, 1.0, 1.0, 1.0, 1.0, 1.0, 1.0, 1.0, 1.0, 1.0, 1.0, 1.0, 1.0, 1.0, 1.0, 1.0, 1.0, 1.0, 1.0, 1.0, 1.0, 1.0, 1.0, 1.0, 1.0, 1.0, 1.0, 1.0, 1.0, 1.0, 1.0, 1.0, 1.0, 1.0, 1.0, 1.0, 1.0, 1.0, 1.0, 1.0, 1.0, 1.0, 1.0, 1.0, 1.0, 1.0, 1.0, 1.0, 1.0, 1.0, 1.0, 1.0, 1.0, 1.0, 1.0, 1.0, 1.0, 1.0, 1.0, 1.0, 1.0, 1.0, 1.0, 1.0, 1.0, 1.0, 1.0, 1.0, 1.0, 1.0, 1.0, 1.0, 1.0, 1.0, 1.0, 1.0, 1.0, 1.0, 1.0, 1.0, 1.0, 1.0, 1.0, 1.0, 1.0, 1.0, 1.0, 1.0, 1.0, 1.0, 1.0, 1.0, 1.0, 1.0, 1.0, 1.0, 1.0, 1.0, 1.0, 1.0, 1.0, 1.0, 1.0, 1.0, 1.0, 1.0, 1.0, 1.0, 1.0, 1.0, 1.0, 1.0, 1.0, 1.0, 1.0, 1.0, 1.0, 1.0, 1.0, 1.0, 1.0, 0.0, 0.0, 0.0, 0.0, 0.3949, 0.0, 1.0, 0.0, 1.0, 0.0, 1.0, 0.0, 1.0, 0.0, 0.4336, 0.0, 1.0, 0.0, 1.0, 0.0, 1.0, 1.0, 1.0, 0.7512, 0.0, 0.0, 0.0, 0.0, 0.0, 0.0, 0.0, 0.0, 0.0, 0.0, 0.0, 0.0, 0.0, 0.0, 0.0, 0.0, 0.0, 0.0, 0.0, 0.0, 0.0, 0.0, 0.0, 0.0, 0.0, 0.0, 0.0, 0.0, 0.4336, 0.0, 0.3949, 0.0, 0.0, 0.0, 0.0, 0.0, 0.0, 0.0, 0.0, 0.0, 1.0, 1.0, 1.0, 1.0, 1.0, 1.0, 1.0, 1.0, 1.0, 0.2045, 1.0, 1.0, 1.0, 1.0, 1.0, 0.7004, 1.0, 1.0, 1.0, 1.0, 1.0, 1.0, 1.0, 1.0, 1.0, 0.0, 1.0, 0.0, 1.0, 0.0, 1.0, 0.2045, 1.0, 0.0, 1.0, -0.7202, 1.0, 0.5358, 1.0, 1.0, 1.0, 1.0, 1.0, 1.0, 1.0, 1.0, 1.0, 1.0, 1.0, 0.0, 1.0, 0.0, 1.0, 0.0, 1.0, 0.0, 0.0, 0.0, 0.0, 0.0, 0.0, 0.0, 0.0, 0.0, 1.0, 1.0, 1.0, 1.0, 1.0, 1.0, 1.0, 1.0, 1.0, 0.2587, 1.0, 0.0, 1.0, 1.0, 1.0, 1.0, 1.0, 1.0, 1.0, 1.0, 1.0, 0.0, 1.0, 0.0, 1.0, 0.0, 1.0, 0.0, 1.0, 0.0, 1.0, 0.0, 1.0, 0.0, 1.0, 0.0, 1.0, 0.0, 1.0, 0.0, 1.0, 0.0, 1.0, 0.5888, 1.0, 1.0, 1.0, 0.3979, 1.0, 1.0, 1.0, 1.0, 1.0, 1.0, 1.0, 1.0, 1.0, 0.0, 1.0, 0.0, 1.0, 0.0, 1.0, 0.0, 1.0, 0.0, 1.0, 0.0, 1.0, 0.0, 1.0, 0.0, 0.0, 0.0, 0.0, 0.0, 0.0, 0.0, 0.0, 0.0, 1.0, 1.529, 1.0, 0.0, 1.0, 0.0, 1.0, 1.0, 1.0, 0.5615, 1.0, 0.0, 1.0, 1.529, 1.0, 1.872, 1.0, -0.7202, 1.0, 0.02125, 1.0, 1.0, 1.0, 0.5358, 1.0, 0.5358, 1.0, 1.0, 1.0, 0.2587, 1.0, 1.0, 1.0, 0.0, 1.0, 0.0, 0.6302, 0.3698, 0.6086, 0.3914, 0.6086, 0.3914, 0.0, 1.0, 0.0, 1.0, 0.4666, 0.5334, 1.0, 0.0, 0.4666, 0.5334, 0.4666, 0.5334, 1.0, 0.0, 0.0, 1.0, 1.0, 0.0, 0.0, 0.0, 0.0, 0.0, 0.0, 0.0, 0.0, 0.0, 0.5362, 0.0, 0.4666, 0.5334, 0.0, 0.0, 0.0, 0.0, 0.0, 0.0, 0.0, 0.0, 0.0, 1.0, 1.0, 0.0, 1.0, 0.0, 0.0, 1.0, 0.0, 0.0, 0.0, 0.0, 0.0, 0.0, 0.0, 0.0, 0.4666, 0.5334, 0.0, 1.0, 0.0, 1.0, 0.4666, 0.5334, 0.0, 0.0, 0.0, 0.0, 0.0, 0.0, 0.0, 0.0, 0.0, 0.0, 0.0, 0.0, 0.0, 0.0, 0.0, 0.0, 1.0, 0.0, 0.5362, 0.0, 0.5362, 0.0, 1.0, 0.0])
me_untitled_014.materials.append(mat_material__46_014)
me_untitled_014.use_remesh_preserve_volume = False
me_untitled_014.use_remesh_preserve_attributes = False
me_untitled_014.use_mirror_vertex_groups = False
me_untitled_014.update()
me_untitled_014.normals_split_custom_set([tuple(v) for v in zip(*[iter([0.1258, 0.9838, 0.1278, 0.1258, 0.9838, 0.1278, 0.1258, 0.9838, 0.1278, 0.1258, 0.9838, 0.1278, -0.2081, 0.9723, 0.1063, -0.2081, 0.9723, 0.1063, -0.2081, 0.9723, 0.1063, -0.2081, 0.9723, 0.1063, -0.3619, 0.9322, 0.0001697, -0.3619, 0.9322, 0.0001697, -0.3619, 0.9322, 0.0001697, -0.3619, 0.9322, 0.0001697, -0.1279, 0.9847, -0.1187, -0.1279, 0.9847, -0.1187, -0.1279, 0.9847, -0.1187, -0.1279, 0.9847, -0.1187, 0.8594, -0.3966, 0.3227, 0.8594, -0.3966, 0.3227, 0.8594, -0.3966, 0.3227, 0.8594, -0.3966, 0.3227, 0.1474, 0.9888, 0.02164, 0.1474, 0.9888, 0.02164, 0.1474, 0.9888, 0.02164, 0.1474, 0.9888, 0.02164, -0.1524, 0.9862, 0.06528, -0.1524, 0.9862, 0.06528, -0.1524, 0.9862, 0.06528, -0.1524, 0.9862, 0.06528, -0.5736, 0.8158, 0.07464, -0.5736, 0.8158, 0.07464, -0.5736, 0.8158, 0.07464, -0.5736, 0.8158, 0.07464, 0.8562, 0.5083, 0.09253, 0.8562, 0.5083, 0.09253, 0.8562, 0.5083, 0.09253, 0.8562, 0.5083, 0.09253, 0.5928, 0.7667, 0.2465, 0.5928, 0.7667, 0.2465, 0.5928, 0.7667, 0.2465, 0.5928, 0.7667, 0.2465, 0.9056, -0.4241, 0.002975, 0.9056, -0.4241, 0.002975, 0.9056, -0.4241, 0.002975, 0.9056, -0.4241, 0.002975, 0.3613, 0.6598, 0.6589, 0.3613, 0.6598, 0.6589, 0.3613, 0.6598, 0.6589, 0.3613, 0.6598, 0.6589, 0.8502, 0.4726, 0.2321, 0.8502, 0.4726, 0.2321, 0.8502, 0.4726, 0.2321, 0.8502, 0.4726, 0.2321, 0.2744, 0.8531, 0.4438, 0.2744, 0.8531, 0.4438, 0.2744, 0.8531, 0.4438, 0.2744, 0.8531, 0.4438, -0.6799, 0.6718, 0.2939, -0.6799, 0.6718, 0.2939, -0.6799, 0.6718, 0.2939, -0.6799, 0.6718, 0.2939, 0.8094, -0.5844, -0.0572, 0.8094, -0.5844, -0.0572, 0.8094, -0.5844, -0.0572, 0.8094, -0.5844, -0.0572, -0.1381, -0.9903, 0.01379, -0.1381, -0.9903, 0.01379, -0.1381, -0.9903, 0.01379, -0.1381, -0.9903, 0.01379, -0.2917, 0.9226, 0.2525, -0.2917, 0.9226, 0.2525, -0.2917, 0.9226, 0.2525, -0.2917, 0.9226, 0.2525, -0.9487, -0.1906, 0.2523, -0.9487, -0.1906, 0.2523, -0.9487, -0.1906, 0.2523, -0.9487, -0.1906, 0.2523, 0.5937, 0.7891, 0.1578, 0.5937, 0.7891, 0.1578, 0.5937, 0.7891, 0.1578, 0.5937, 0.7891, 0.1578, 0.8583, -0.4974, -0.1263, 0.8583, -0.4974, -0.1263, 0.8583, -0.4974, -0.1263, 0.8583, -0.4974, -0.1263, -0.2094, 0.9492, 0.2351, -0.2094, 0.9492, 0.2351, -0.2094, 0.9492, 0.2351, -0.2094, 0.9492, 0.2351, -0.9986, 0.03798, 0.03652, -0.9986, 0.03798, 0.03652, -0.9986, 0.03798, 0.03652, -0.9986, 0.03798, 0.03652, 0.6193, 0.7404, 0.2612, 0.6193, 0.7404, 0.2612, 0.6193, 0.7404, 0.2612, 0.6193, 0.7404, 0.2612, 0.8346, -0.5503, -0.026, 0.8346, -0.5503, -0.026, 0.8346, -0.5503, -0.026, 0.8346, -0.5503, -0.026, -0.2252, 0.9161, 0.3318, -0.2252, 0.9161, 0.3318, -0.2252, 0.9161, 0.3318, -0.2252, 0.9161, 0.3318, -0.9992, -0.009014, 0.04002, -0.9992, -0.009014, 0.04002, -0.9992, -0.009014, 0.04002, -0.9992, -0.009014, 0.04002, 0.6321, 0.7143, 0.3003, 0.6321, 0.7143, 0.3003, 0.6321, 0.7143, 0.3003, 0.6321, 0.7143, 0.3003, 0.7916, -0.6109, -0.01262, 0.7916, -0.6109, -0.01262, 0.7916, -0.6109, -0.01262, 0.7916, -0.6109, -0.01262, -0.235, 0.9253, 0.2976, -0.235, 0.9253, 0.2976, -0.235, 0.9253, 0.2976, -0.235, 0.9253, 0.2976, -0.9984, -0.04029, -0.04081, -0.9984, -0.04029, -0.04081, -0.9984, -0.04029, -0.04081, -0.9984, -0.04029, -0.04081, 0.7914, 0.4042, -0.4586, 0.7914, 0.4042, -0.4586, 0.7914, 0.4042, -0.4586, 0.7914, 0.4042, -0.4586, -0.01481, 0.9998, 0.01125, -0.01481, 0.9998, 0.01125, -0.01481, 0.9998, 0.01125, -0.01481, 0.9998, 0.01125, -0.462, 0.8869, -0.001127, -0.462, 0.8869, -0.001127, -0.462, 0.8869, -0.001127, -0.462, 0.8869, -0.001127, 0.9403, -0.1331, -0.3132, 0.9403, -0.1331, -0.3132, 0.9403, -0.1331, -0.3132, 0.9403, -0.1331, -0.3132, 0.6393, 0.721, 0.2675, 0.6393, 0.721, 0.2675, 0.6393, 0.721, 0.2675, 0.6393, 0.721, 0.2675, 0.7755, -0.5971, -0.2051, 0.7755, -0.5971, -0.2051, 0.7755, -0.5971, -0.2051, 0.7755, -0.5971, -0.2051, -0.2211, 0.9571, 0.1875, -0.2211, 0.9571, 0.1875, -0.2211, 0.9571, 0.1875, -0.2211, 0.9571, 0.1875, -0.9935, -0.03112, -0.1091, -0.9935, -0.03112, -0.1091, -0.9935, -0.03112, -0.1091, -0.9935, -0.03112, -0.1091, 0.6187, 0.7278, 0.296, 0.6187, 0.7278, 0.296, 0.6187, 0.7278, 0.296, 0.6187, 0.7278, 0.296, 0.7711, -0.6155, -0.163, 0.7711, -0.6155, -0.163, 0.7711, -0.6155, -0.163, 0.7711, -0.6155, -0.163, -0.2571, 0.8646, 0.4317, -0.2571, 0.8646, 0.4317, -0.2571, 0.8646, 0.4317, -0.2571, 0.8646, 0.4317, -0.9886, -0.03247, -0.1471, -0.9886, -0.03247, -0.1471, -0.9886, -0.03247, -0.1471, -0.9886, -0.03247, -0.1471, 0.5911, 0.7211, 0.3614, 0.5911, 0.7211, 0.3614, 0.5911, 0.7211, 0.3614, 0.5911, 0.7211, 0.3614, 0.7847, -0.5888, -0.1939, 0.7847, -0.5888, -0.1939, 0.7847, -0.5888, -0.1939, 0.7847, -0.5888, -0.1939, -0.2351, 0.9195, 0.315, -0.2351, 0.9195, 0.315, -0.2351, 0.9195, 0.315, -0.2351, 0.9195, 0.315, -0.9955, -0.09203, 0.02249, -0.9955, -0.09203, 0.02249, -0.9955, -0.09203, 0.02249, -0.9955, -0.09203, 0.02249, 0.6667, -0.74, -0.08883, 0.6667, -0.74, -0.08883, 0.6667, -0.74, -0.08883, 0.6667, -0.74, -0.08883, -0.9733, -0.162, 0.1625, -0.9733, -0.162, 0.1625, -0.9733, -0.162, 0.1625, -0.9733, -0.162, 0.1625, -0.9753, -0.2182, 0.03464, -0.9753, -0.2182, 0.03464, -0.9753, -0.2182, 0.03464, -0.9753, -0.2182, 0.03464, 0.8858, 0.2766, 0.3726, 0.8858, 0.2766, 0.3726, 0.8858, 0.2766, 0.3726, 0.8858, 0.2766, 0.3726, 0.07868, 0.9403, 0.3312, 0.07868, 0.9403, 0.3312, 0.07868, 0.9403, 0.3312, 0.07868, 0.9403, 0.3312, -0.6437, 0.7292, 0.2323, -0.6437, 0.7292, 0.2323, -0.6437, 0.7292, 0.2323, -0.6437, 0.7292, 0.2323, 0.7298, -0.6666, 0.1514, 0.7298, -0.6666, 0.1514, 0.7298, -0.6666, 0.1514, 0.7298, -0.6666, 0.1514, -0.3808, -0.9216, -0.07528, -0.3808, -0.9216, -0.07528, -0.3808, -0.9216, -0.07528, -0.3808, -0.9216, -0.07528, -0.9905, -0.1121, -0.07964, -0.9905, -0.1121, -0.07964, -0.9905, -0.1121, -0.07964, -0.9905, -0.1121, -0.07964, -0.2607, 0.8755, 0.4069, -0.2607, 0.8755, 0.4069, -0.2607, 0.8755, 0.4069, -0.2607, 0.8755, 0.4069, 0.7334, 0.6798, 0.001548, 0.7334, 0.6798, 0.001548, 0.7334, 0.6798, 0.001548, 0.7334, 0.6798, 0.001548, 0.1546, 0.8458, 0.5105, 0.1546, 0.8458, 0.5105, 0.1546, 0.8458, 0.5105, 0.1546, 0.8458, 0.5105, 0.3239, 0.8011, 0.5034, 0.3239, 0.8011, 0.5034, 0.3239, 0.8011, 0.5034, 0.3239, 0.8011, 0.5034, 0.459, 0.8258, 0.3277, 0.459, 0.8258, 0.3277, 0.459, 0.8258, 0.3277, 0.459, 0.8258, 0.3277, -0.2701, 0.8849, 0.3795, -0.2701, 0.8849, 0.3795, -0.2701, 0.8849, 0.3795, -0.2701, 0.8849, 0.3795, -0.1823, 0.9652, 0.1875, -0.1823, 0.9652, 0.1875, -0.1823, 0.9652, 0.1875, -0.1823, 0.9652, 0.1875, 0.1255, 0.955, 0.2689, 0.1255, 0.955, 0.2689, 0.1255, 0.955, 0.2689, 0.1255, 0.955, 0.2689, -0.1581, 0.8561, 0.4921, -0.1581, 0.8561, 0.4921, -0.1581, 0.8561, 0.4921, -0.1581, 0.8561, 0.4921, -0.436, 0.8917, 0.1217, -0.436, 0.8917, 0.1217, -0.436, 0.8917, 0.1217, -0.436, 0.8917, 0.1217, 0.1976, 0.9334, 0.2996, 0.1976, 0.9334, 0.2996, 0.1976, 0.9334, 0.2996, 0.1976, 0.9334, 0.2996, -0.1258, 0.988, 0.09011, -0.1258, 0.988, 0.09011, -0.1258, 0.988, 0.09011, -0.1258, 0.988, 0.09011, -0.8104, 0.5732, -0.1209, -0.8104, 0.5732, -0.1209, -0.8104, 0.5732, -0.1209, -0.8104, 0.5732, -0.1209, -0.8161, 0.5686, -0.1035, -0.8161, 0.5686, -0.1035, -0.8161, 0.5686, -0.1035, -0.8161, 0.5686, -0.1035, 0.3055, -0.36, 0.8815, 0.3055, -0.36, 0.8815, 0.3055, -0.36, 0.8815, 0.3055, -0.36, 0.8815, -0.662, -0.7474, 0.05539, -0.662, -0.7474, 0.05539, -0.662, -0.7474, 0.05539, -0.662, -0.7474, 0.05539, -0.6127, -0.7719, -0.1697, -0.6127, -0.7719, -0.1697, -0.6127, -0.7719, -0.1697, -0.6127, -0.7719, -0.1697, -0.5456, -0.8081, -0.2218, -0.5456, -0.8081, -0.2218, -0.5456, -0.8081, -0.2218, -0.5456, -0.8081, -0.2218, -0.5273, -0.8069, -0.2661, -0.5273, -0.8069, -0.2661, -0.5273, -0.8069, -0.2661, -0.5273, -0.8069, -0.2661, -0.6702, -0.7149, -0.1992, -0.6702, -0.7149, -0.1992, -0.6702, -0.7149, -0.1992, -0.6702, -0.7149, -0.1992, -0.7228, -0.6717, -0.1621, -0.7228, -0.6717, -0.1621, -0.7228, -0.6717, -0.1621, -0.7228, -0.6717, -0.1621, -0.7095, -0.6992, -0.08809, -0.7095, -0.6992, -0.08809, -0.7095, -0.6992, -0.08809, -0.7095, -0.6992, -0.08809, -0.7046, -0.6763, -0.2148, -0.7046, -0.6763, -0.2148, -0.7046, -0.6763, -0.2148, -0.7046, -0.6763, -0.2148, 0.4282, -0.4863, 0.7617, 0.4282, -0.4863, 0.7617, 0.4282, -0.4863, 0.7617, 0.4282, -0.4863, 0.7617, -0.1072, 0.9575, 0.2677, -0.1072, 0.9575, 0.2677, -0.1072, 0.9575, 0.2677, -0.1072, 0.9575, 0.2677, 0.5958, 0.7756, 0.2087, 0.5958, 0.7756, 0.2087, 0.5958, 0.7756, 0.2087, 0.5958, 0.7756, 0.2087, -0.3965, -0.7397, 0.5437, -0.3965, -0.7397, 0.5437, -0.3965, -0.7397, 0.5437, -0.3965, -0.7397, 0.5437, 0.556, 0.8033, 0.2133, 0.556, 0.8033, 0.2133, 0.556, 0.8033, 0.2133, 0.556, 0.8033, 0.2133, 0.01951, 0.957, 0.2895, 0.01951, 0.957, 0.2895, 0.01951, 0.957, 0.2895, 0.01951, 0.957, 0.2895, -0.34, 0.8851, 0.318, -0.34, 0.8851, 0.318, -0.34, 0.8851, 0.318, -0.34, 0.8851, 0.318, 0.7962, 0.5757, 0.1862, 0.7962, 0.5757, 0.1862, 0.7962, 0.5757, 0.1862, 0.7962, 0.5757, 0.1862, 0.0279, -0.7703, 0.6371, 0.0279, -0.7703, 0.6371, 0.0279, -0.7703, 0.6371, 0.0279, -0.7703, 0.6371, -0.3744, -0.5309, 0.7602, -0.3744, -0.5309, 0.7602, -0.3744, -0.5309, 0.7602, -0.3744, -0.5309, 0.7602, -0.7838, 0.6208, 0.01838, -0.7838, 0.6208, 0.01838, -0.7838, 0.6208, 0.01838, -0.7838, 0.6208, 0.01838, -0.562, 0.8263, 0.03566, -0.562, 0.8263, 0.03566, -0.562, 0.8263, 0.03566, -0.562, 0.8263, 0.03566, -0.1931, 0.9774, 0.08639, -0.1931, 0.9774, 0.08639, -0.1931, 0.9774, 0.08639, -0.1931, 0.9774, 0.08639, -0.9307, -0.3657, -0.002917, -0.9307, -0.3657, -0.002917, -0.9307, -0.3657, -0.002917, -0.9307, -0.3657, -0.002917, -0.8795, -0.4662, 0.09602, -0.8795, -0.4662, 0.09602, -0.8795, -0.4662, 0.09602, -0.8795, -0.4662, 0.09602, -0.9049, -0.4151, 0.09362, -0.9049, -0.4151, 0.09362, -0.9049, -0.4151, 0.09362, -0.9049, -0.4151, 0.09362, -0.08622, -0.2548, 0.9631, -0.08622, -0.2548, 0.9631, -0.08622, -0.2548, 0.9631, -0.08622, -0.2548, 0.9631, 0.9448, -0.25, -0.212, 0.9448, -0.25, -0.212, 0.9448, -0.25, -0.212, 0.9448, -0.25, -0.212, 0.1842, -0.9803, -0.0712, 0.1842, -0.9803, -0.0712, 0.1842, -0.9803, -0.0712, 0.1842, -0.9803, -0.0712, -0.04679, -0.9878, 0.1485, -0.04679, -0.9878, 0.1485, -0.04679, -0.9878, 0.1485, -0.04679, -0.9878, 0.1485, -0.1945, -0.618, 0.7618, -0.1945, -0.618, 0.7618, -0.1945, -0.618, 0.7618, -0.1945, -0.618, 0.7618, -0.3594, 0.8319, 0.4229, -0.3594, 0.8319, 0.4229, -0.3594, 0.8319, 0.4229, -0.3594, 0.8319, 0.4229, 0.7009, 0.6702, 0.2443, 0.7009, 0.6702, 0.2443, 0.7009, 0.6702, 0.2443, 0.7009, 0.6702, 0.2443, 0.9461, -0.3228, -0.02772, 0.9461, -0.3228, -0.02772, 0.9461, -0.3228, -0.02772, 0.9461, -0.3228, -0.02772, 0.3043, -0.9522, -0.02638, 0.3043, -0.9522, -0.02638, 0.3043, -0.9522, -0.02638, 0.3043, -0.9522, -0.02638, 0.237, -0.9273, -0.2898, 0.237, -0.9273, -0.2898, 0.237, -0.9273, -0.2898, 0.237, -0.9273, -0.2898, 0.1374, -0.9643, -0.2262, 0.1374, -0.9643, -0.2262, 0.1374, -0.9643, -0.2262, 0.1374, -0.9643, -0.2262, 0.1418, -0.9145, -0.3788, 0.1418, -0.9145, -0.3788, 0.1418, -0.9145, -0.3788, 0.1418, -0.9145, -0.3788, 0.1078, -0.9869, -0.1198, 0.1078, -0.9869, -0.1198, 0.1078, -0.9869, -0.1198, 0.1078, -0.9869, -0.1198, 0.07734, -0.9628, -0.259, 0.07734, -0.9628, -0.259, 0.07734, -0.9628, -0.259, 0.07734, -0.9628, -0.259, 0.05254, -0.9816, -0.1835, 0.05254, -0.9816, -0.1835, 0.05254, -0.9816, -0.1835, 0.05254, -0.9816, -0.1835, 0.02922, -0.9839, -0.1762, 0.02922, -0.9839, -0.1762, 0.02922, -0.9839, -0.1762, 0.02922, -0.9839, -0.1762, -0.4986, -0.234, 0.8347, -0.4986, -0.234, 0.8347, -0.4986, -0.234, 0.8347, -0.4986, -0.234, 0.8347, 0.01046, -0.865, 0.5016, 0.01046, -0.865, 0.5016, 0.01046, -0.865, 0.5016, 0.01046, -0.865, 0.5016, -0.9994, -0.02737, -0.01935, -0.9994, -0.02737, -0.01935, -0.9994, -0.02737, -0.01935, -0.9994, -0.02737, -0.01935, -0.002296, -0.9985, -0.05524, -0.002296, -0.9985, -0.05524, -0.002296, -0.9985, -0.05524, -0.002296, -0.9985, -0.05524, -0.6533, -0.7553, -0.05262, -0.6533, -0.7553, -0.05262, -0.6533, -0.7553, -0.05262, -0.6533, -0.7553, -0.05262, 0.4803, 0.4088, 0.776, 0.4803, 0.4088, 0.776, 0.4803, 0.4088, 0.776, 0.4803, 0.4088, 0.776, 0.9886, -0.09706, -0.1152, 0.9886, -0.09706, -0.1152, 0.9886, -0.09706, -0.1152, 0.9886, -0.09706, -0.1152, -0.4116, 0.4374, 0.7995, -0.4116, 0.4374, 0.7995, -0.4116, 0.4374, 0.7995, -0.4116, 0.4374, 0.7995, -0.975, -0.1399, -0.1729, -0.975, -0.1399, -0.1729, -0.975, -0.1399, -0.1729, -0.975, -0.1399, -0.1729, 0.4662, 0.4486, 0.7625, 0.4662, 0.4486, 0.7625, 0.4662, 0.4486, 0.7625, 0.4662, 0.4486, 0.7625, 0.9713, -0.1701, -0.1666, 0.9713, -0.1701, -0.1666, 0.9713, -0.1701, -0.1666, 0.9713, -0.1701, -0.1666, -0.3819, 0.4394, 0.8131, -0.3819, 0.4394, 0.8131, -0.3819, 0.4394, 0.8131, -0.3819, 0.4394, 0.8131, -0.975, -0.1465, -0.1668, -0.975, -0.1465, -0.1668, -0.975, -0.1465, -0.1668, -0.975, -0.1465, -0.1668, 0.4805, 0.4557, 0.7493, 0.4805, 0.4557, 0.7493, 0.4805, 0.4557, 0.7493, 0.4805, 0.4557, 0.7493, 0.9484, -0.1824, -0.2593, 0.9484, -0.1824, -0.2593, 0.9484, -0.1824, -0.2593, 0.9484, -0.1824, -0.2593, -0.3586, 0.4777, 0.802, -0.3586, 0.4777, 0.802, -0.3586, 0.4777, 0.802, -0.3586, 0.4777, 0.802, -0.9776, -0.1327, -0.1637, -0.9776, -0.1327, -0.1637, -0.9776, -0.1327, -0.1637, -0.9776, -0.1327, -0.1637, 0.4859, 0.4915, 0.7227, 0.4859, 0.4915, 0.7227, 0.4859, 0.4915, 0.7227, 0.4859, 0.4915, 0.7227, 0.9219, -0.1982, -0.3328, 0.9219, -0.1982, -0.3328, 0.9219, -0.1982, -0.3328, 0.9219, -0.1982, -0.3328, -0.3567, 0.4285, 0.8302, -0.3567, 0.4285, 0.8302, -0.3567, 0.4285, 0.8302, -0.3567, 0.4285, 0.8302, -0.9581, -0.2714, -0.09125, -0.9581, -0.2714, -0.09125, -0.9581, -0.2714, -0.09125, -0.9581, -0.2714, -0.09125, 0.4678, 0.642, 0.6075, 0.4678, 0.642, 0.6075, 0.4678, 0.642, 0.6075, 0.4678, 0.642, 0.6075, 0.874, -0.4233, -0.2387, 0.874, -0.4233, -0.2387, 0.874, -0.4233, -0.2387, 0.874, -0.4233, -0.2387, -0.4297, 0.6436, 0.6334, -0.4297, 0.6436, 0.6334, -0.4297, 0.6436, 0.6334, -0.4297, 0.6436, 0.6334, -0.9609, -0.2255, -0.1606, -0.9609, -0.2255, -0.1606, -0.9609, -0.2255, -0.1606, -0.9609, -0.2255, -0.1606, 0.4302, 0.6181, 0.6579, 0.4302, 0.6181, 0.6579, 0.4302, 0.6181, 0.6579, 0.4302, 0.6181, 0.6579, 0.8917, -0.2495, -0.3775, 0.8917, -0.2495, -0.3775, 0.8917, -0.2495, -0.3775, 0.8917, -0.2495, -0.3775, -0.4445, 0.4177, 0.7924, -0.4445, 0.4177, 0.7924, -0.4445, 0.4177, 0.7924, -0.4445, 0.4177, 0.7924, -0.9541, -0.2071, -0.2165, -0.9541, -0.2071, -0.2165, -0.9541, -0.2071, -0.2165, -0.9541, -0.2071, -0.2165, 0.318, 0.5319, 0.7849, 0.318, 0.5319, 0.7849, 0.318, 0.5319, 0.7849, 0.318, 0.5319, 0.7849, 0.9142, -0.2391, -0.3273, 0.9142, -0.2391, -0.3273, 0.9142, -0.2391, -0.3273, 0.9142, -0.2391, -0.3273, -0.477, 0.3964, 0.7844, -0.477, 0.3964, 0.7844, -0.477, 0.3964, 0.7844, -0.477, 0.3964, 0.7844, -0.925, -0.2996, -0.2338, -0.925, -0.2996, -0.2338, -0.925, -0.2996, -0.2338, -0.925, -0.2996, -0.2338, 0.9122, -0.3835, -0.1445, 0.9122, -0.3835, -0.1445, 0.9122, -0.3835, -0.1445, 0.9122, -0.3835, -0.1445, -0.8555, -0.4286, -0.2906, -0.8555, -0.4286, -0.2906, -0.8555, -0.4286, -0.2906, -0.8555, -0.4286, -0.2906, -0.2942, -0.7558, -0.585, -0.2942, -0.7558, -0.585, -0.2942, -0.7558, -0.585, -0.2942, -0.7558, -0.585, -0.3048, -0.6829, -0.6638, -0.3048, -0.6829, -0.6638, -0.3048, -0.6829, -0.6638, -0.3048, -0.6829, -0.6638, -0.3309, -0.7033, -0.6292, -0.3309, -0.7033, -0.6292, -0.3309, -0.7033, -0.6292, -0.3309, -0.7033, -0.6292, -0.3397, -0.6968, -0.6317, -0.3397, -0.6968, -0.6317, -0.3397, -0.6968, -0.6317, -0.3397, -0.6968, -0.6317, -0.373, -0.6293, -0.6818, -0.373, -0.6293, -0.6818, -0.373, -0.6293, -0.6818, -0.373, -0.6293, -0.6818, -0.3582, -0.5465, -0.757, -0.3582, -0.5465, -0.757, -0.3582, -0.5465, -0.757, -0.3582, -0.5465, -0.757, -0.4865, -0.5512, -0.6779, -0.4865, -0.5512, -0.6779, -0.4865, -0.5512, -0.6779, -0.4865, -0.5512, -0.6779, -0.4827, -0.3439, -0.8054, -0.4827, -0.3439, -0.8054, -0.4827, -0.3439, -0.8054, -0.4827, -0.3439, -0.8054, 0.44, -0.6742, 0.5932, 0.44, -0.6742, 0.5932, 0.44, -0.6742, 0.5932, 0.44, -0.6742, 0.5932, -0.5156, 0.5874, 0.6238, -0.5156, 0.5874, 0.6238, -0.5156, 0.5874, 0.6238, -0.5156, 0.5874, 0.6238, 0.2139, 0.6582, 0.7218, 0.2139, 0.6582, 0.7218, 0.2139, 0.6582, 0.7218, 0.2139, 0.6582, 0.7218, 0.2337, -0.9188, -0.3182, 0.2337, -0.9188, -0.3182, 0.2337, -0.9188, -0.3182, 0.2337, -0.9188, -0.3182, 0.07229, 0.659, 0.7486, 0.07229, 0.659, 0.7486, 0.07229, 0.659, 0.7486, 0.07229, 0.659, 0.7486, -0.4314, 0.5895, 0.683, -0.4314, 0.5895, 0.683, -0.4314, 0.5895, 0.683, -0.4314, 0.5895, 0.683, -0.7518, 0.3904, 0.5314, -0.7518, 0.3904, 0.5314, -0.7518, 0.3904, 0.5314, -0.7518, 0.3904, 0.5314, 0.4439, 0.5591, 0.7002, 0.4439, 0.5591, 0.7002, 0.4439, 0.5591, 0.7002, 0.4439, 0.5591, 0.7002, -0.3277, 0.551, 0.7675, -0.3277, 0.551, 0.7675, -0.3277, 0.551, 0.7675, -0.3277, 0.551, 0.7675, 0.442, 0.5449, 0.7126, 0.442, 0.5449, 0.7126, 0.442, 0.5449, 0.7126, 0.442, 0.5449, 0.7126, 0.9901, -0.1018, -0.09652, 0.9901, -0.1018, -0.09652, 0.9901, -0.1018, -0.09652, 0.9901, -0.1018, -0.09652, 0.6609, -0.6296, -0.4085, 0.6609, -0.6296, -0.4085, 0.6609, -0.6296, -0.4085, 0.6609, -0.6296, -0.4085, 0.54, -0.5443, -0.642, 0.54, -0.5443, -0.642, 0.54, -0.5443, -0.642, 0.54, -0.5443, -0.642, 0.3651, -0.6553, -0.6613, 0.3651, -0.6553, -0.6613, 0.3651, -0.6553, -0.6613, 0.3651, -0.6553, -0.6613, 0.3454, -0.7012, -0.6237, 0.3454, -0.7012, -0.6237, 0.3454, -0.7012, -0.6237, 0.3454, -0.7012, -0.6237, 0.2267, -0.5887, -0.7759, 0.2267, -0.5887, -0.7759, 0.2267, -0.5887, -0.7759, 0.2267, -0.5887, -0.7759, 0.1687, -0.5715, -0.8031, 0.1687, -0.5715, -0.8031, 0.1687, -0.5715, -0.8031, 0.1687, -0.5715, -0.8031, 0.2099, -0.705, -0.6774, 0.2099, -0.705, -0.6774, 0.2099, -0.705, -0.6774, 0.2099, -0.705, -0.6774, 0.3314, -0.3697, -0.8681, 0.3314, -0.3697, -0.8681, 0.3314, -0.3697, -0.8681, 0.3314, -0.3697, -0.8681, -0.3889, -0.7778, 0.4937, -0.3889, -0.7778, 0.4937, -0.3889, -0.7778, 0.4937, -0.3889, -0.7778, 0.4937, 0.1493, -0.9357, -0.3198, 0.1493, -0.9357, -0.3198, 0.1493, -0.9357, -0.3198, 0.1493, -0.9357, -0.3198, -0.9723, -0.103, -0.2097, -0.9723, -0.103, -0.2097, -0.9723, -0.103, -0.2097, -0.9723, -0.103, -0.2097, 0.4103, -0.7974, -0.4426, 0.4103, -0.7974, -0.4426, 0.4103, -0.7974, -0.4426, 0.4103, -0.7974, -0.4426, -0.5105, -0.731, -0.4528, -0.5105, -0.731, -0.4528, -0.5105, -0.731, -0.4528, -0.5105, -0.731, -0.4528, 0.06441, -0.3427, 0.9372, 0.06441, -0.3427, 0.9372, 0.06441, -0.3427, 0.9372, 0.06441, -0.3427, 0.9372, 0.9875, 0.1483, -0.05328, 0.9875, 0.1483, -0.05328, 0.9875, 0.1483, -0.05328, 0.9875, 0.1483, -0.05328, -0.3762, -0.3383, 0.8626, -0.3762, -0.3383, 0.8626, -0.3762, -0.3383, 0.8626, -0.3762, -0.3383, 0.8626, -0.9126, -0.3805, -0.1499, -0.9126, -0.3805, -0.1499, -0.9126, -0.3805, -0.1499, -0.9126, -0.3805, -0.1499, 0.2059, -0.2749, 0.9392, 0.2059, -0.2749, 0.9392, 0.2059, -0.2749, 0.9392, 0.2059, -0.2749, 0.9392, 0.9847, 0.1556, -0.07786, 0.9847, 0.1556, -0.07786, 0.9847, 0.1556, -0.07786, 0.9847, 0.1556, -0.07786, -0.4104, -0.2901, 0.8645, -0.4104, -0.2901, 0.8645, -0.4104, -0.2901, 0.8645, -0.4104, -0.2901, 0.8645, -0.9053, -0.0565, -0.4211, -0.9053, -0.0565, -0.4211, -0.9053, -0.0565, -0.4211, -0.9053, -0.0565, -0.4211, 0.3, -0.2683, 0.9154, 0.3, -0.2683, 0.9154, 0.3, -0.2683, 0.9154, 0.3, -0.2683, 0.9154, 0.984, 0.1348, -0.1161, 0.984, 0.1348, -0.1161, 0.984, 0.1348, -0.1161, 0.984, 0.1348, -0.1161, -0.4477, -0.3699, 0.8141, -0.4477, -0.3699, 0.8141, -0.4477, -0.3699, 0.8141, -0.4477, -0.3699, 0.8141, -0.8316, -0.04863, -0.5533, -0.8316, -0.04863, -0.5533, -0.8316, -0.04863, -0.5533, -0.8316, -0.04863, -0.5533, 0.2767, -0.8772, 0.3923, 0.2767, -0.8772, 0.3923, 0.2767, -0.8772, 0.3923, 0.2767, -0.8772, 0.3923, 0.9574, 0.1916, -0.2162, 0.9574, 0.1916, -0.2162, 0.9574, 0.1916, -0.2162, 0.9574, 0.1916, -0.2162, -0.3186, -0.8945, 0.3137, -0.3186, -0.8945, 0.3137, -0.3186, -0.8945, 0.3137, -0.3186, -0.8945, 0.3137, -0.9155, 0.3987, -0.05413, -0.9155, 0.3987, -0.05413, -0.9155, 0.3987, -0.05413, -0.9155, 0.3987, -0.05413, 0.277, -0.9595, 0.05138, 0.277, -0.9595, 0.05138, 0.277, -0.9595, 0.05138, 0.277, -0.9595, 0.05138, 0.9353, 0.3306, -0.1264, 0.9353, 0.3306, -0.1264, 0.9353, 0.3306, -0.1264, 0.9353, 0.3306, -0.1264, -0.4421, -0.8924, 0.09063, -0.4421, -0.8924, 0.09063, -0.4421, -0.8924, 0.09063, -0.4421, -0.8924, 0.09063, -0.9252, 0.3773, 0.04128, -0.9252, 0.3773, 0.04128, -0.9252, 0.3773, 0.04128, -0.9252, 0.3773, 0.04128, 0.2887, -0.9524, -0.09736, 0.2887, -0.9524, -0.09736, 0.2887, -0.9524, -0.09736, 0.2887, -0.9524, -0.09736, 0.9315, 0.3631, -0.02117, 0.9315, 0.3631, -0.02117, 0.9315, 0.3631, -0.02117, 0.9315, 0.3631, -0.02117, -0.4604, -0.8659, -0.1955, -0.4604, -0.8659, -0.1955, -0.4604, -0.8659, -0.1955, -0.4604, -0.8659, -0.1955, -0.9042, 0.4152, -0.1007, -0.9042, 0.4152, -0.1007, -0.9042, 0.4152, -0.1007, -0.9042, 0.4152, -0.1007, 0.3096, -0.637, -0.7059, 0.3096, -0.637, -0.7059, 0.3096, -0.637, -0.7059, 0.3096, -0.637, -0.7059, 0.8925, 0.2523, 0.3739, 0.8925, 0.2523, 0.3739, 0.8925, 0.2523, 0.3739, 0.8925, 0.2523, 0.3739, -0.4247, -0.6015, -0.6766, -0.4247, -0.6015, -0.6766, -0.4247, -0.6015, -0.6766, -0.4247, -0.6015, -0.6766, -0.8788, 0.2587, 0.4011, -0.8788, 0.2587, 0.4011, -0.8788, 0.2587, 0.4011, -0.8788, 0.2587, 0.4011, 0.89, 0.3123, 0.3321, 0.89, 0.3123, 0.3321, 0.89, 0.3123, 0.3321, 0.89, 0.3123, 0.3321, -0.8933, 0.2914, 0.3421, -0.8933, 0.2914, 0.3421, -0.8933, 0.2914, 0.3421, -0.8933, 0.2914, 0.3421, -0.3618, 0.5323, 0.7654, -0.3618, 0.5323, 0.7654, -0.3618, 0.5323, 0.7654, -0.3618, 0.5323, 0.7654, -0.2112, 0.06801, 0.9751, -0.2112, 0.06801, 0.9751, -0.2112, 0.06801, 0.9751, -0.2112, 0.06801, 0.9751, -0.2452, 0.9247, -0.2911, -0.2452, 0.9247, -0.2911, -0.2452, 0.9247, -0.2911, -0.2452, 0.9247, -0.2911, -0.2639, 0.9535, -0.1455, -0.2639, 0.9535, -0.1455, -0.2639, 0.9535, -0.1455, -0.2639, 0.9535, -0.1455, -0.3473, 0.9178, -0.1927, -0.3473, 0.9178, -0.1927, -0.3473, 0.9178, -0.1927, -0.3473, 0.9178, -0.1927, -0.2875, -0.1866, -0.9394, -0.2875, -0.1866, -0.9394, -0.2875, -0.1866, -0.9394, -0.2875, -0.1866, -0.9394, -0.3838, 0.1308, -0.9141, -0.3838, 0.1308, -0.9141, -0.3838, 0.1308, -0.9141, -0.3838, 0.1308, -0.9141, -0.2361, 0.6678, -0.7059, -0.2361, 0.6678, -0.7059, -0.2361, 0.6678, -0.7059, -0.2361, 0.6678, -0.7059, 0.502, 0.832, -0.2361, 0.502, 0.832, -0.2361, 0.502, 0.832, -0.2361, 0.502, 0.832, -0.2361, -0.3418, -0.3613, -0.8675, -0.3418, -0.3613, -0.8675, -0.3418, -0.3613, -0.8675, -0.3418, -0.3613, -0.8675, 0.2445, -0.3642, -0.8986, 0.2445, -0.3642, -0.8986, 0.2445, -0.3642, -0.8986, 0.2445, -0.3642, -0.8986, -0.1371, 0.9417, 0.3072, -0.1371, 0.9417, 0.3072, -0.1371, 0.9417, 0.3072, -0.1371, 0.9417, 0.3072, 0.1888, -0.4548, -0.8704, 0.1888, -0.4548, -0.8704, 0.1888, -0.4548, -0.8704, 0.1888, -0.4548, -0.8704, -0.2946, -0.4129, -0.8618, -0.2946, -0.4129, -0.8618, -0.2946, -0.4129, -0.8618, -0.2946, -0.4129, -0.8618, -0.6006, -0.2791, -0.7493, -0.6006, -0.2791, -0.7493, -0.6006, -0.2791, -0.7493, -0.6006, -0.2791, -0.7493, 0.4212, -0.376, -0.8254, 0.4212, -0.376, -0.8254, 0.4212, -0.376, -0.8254, 0.4212, -0.376, -0.8254, -0.4775, 0.6368, 0.6054, -0.4775, 0.6368, 0.6054, -0.4775, 0.6368, 0.6054, -0.4775, 0.6368, 0.6054, 0.1861, 0.6774, 0.7117, 0.1861, 0.6774, 0.7117, 0.1861, 0.6774, 0.7117, 0.1861, 0.6774, 0.7117, 0.978, -0.172, 0.118, 0.978, -0.172, 0.118, 0.978, -0.172, 0.118, 0.978, -0.172, 0.118, 0.5481, 0.5033, 0.668, 0.5481, 0.5033, 0.668, 0.5481, 0.5033, 0.668, 0.5481, 0.5033, 0.668, 0.276, 0.09546, 0.9564, 0.276, 0.09546, 0.9564, 0.276, 0.09546, 0.9564, 0.276, 0.09546, 0.9564, 0.3902, 0.8975, -0.2054, 0.3902, 0.8975, -0.2054, 0.3902, 0.8975, -0.2054, 0.3902, 0.8975, -0.2054, 0.4176, 0.8888, -0.1888, 0.4176, 0.8888, -0.1888, 0.4176, 0.8888, -0.1888, 0.4176, 0.8888, -0.1888, 0.3595, 0.8551, -0.3736, 0.3595, 0.8551, -0.3736, 0.3595, 0.8551, -0.3736, 0.3595, 0.8551, -0.3736, 0.1665, 0.1022, -0.9807, 0.1665, 0.1022, -0.9807, 0.1665, 0.1022, -0.9807, 0.1665, 0.1022, -0.9807, 0.2699, 0.1683, -0.9481, 0.2699, 0.1683, -0.9481, 0.2699, 0.1683, -0.9481, 0.2699, 0.1683, -0.9481, -0.1973, 0.6222, -0.7576, -0.1973, 0.6222, -0.7576, -0.1973, 0.6222, -0.7576, -0.1973, 0.6222, -0.7576, -0.3802, 0.8995, -0.2152, -0.3802, 0.8995, -0.2152, -0.3802, 0.8995, -0.2152, -0.3802, 0.8995, -0.2152, 0.3194, 0.9068, 0.2752, 0.3194, 0.9068, 0.2752, 0.3194, 0.9068, 0.2752, 0.3194, 0.9068, 0.2752, -0.8269, 0.1874, -0.5301, -0.8269, 0.1874, -0.5301, -0.8269, 0.1874, -0.5301, -0.8269, 0.1874, -0.5301, 0.3326, -0.617, 0.7132, 0.3326, -0.617, 0.7132, 0.3326, -0.617, 0.7132, 0.3326, -0.617, 0.7132, -0.2523, -0.9355, 0.2473, -0.2523, -0.9355, 0.2473, -0.2523, -0.9355, 0.2473, -0.2523, -0.9355, 0.2473, -0.2044, -0.1723, 0.9636, -0.2044, -0.1723, 0.9636, -0.2044, -0.1723, 0.9636, -0.2044, -0.1723, 0.9636, 0.9726, 0.1576, 0.1712, 0.9726, 0.1576, 0.1712, 0.9726, 0.1576, 0.1712, 0.9726, 0.1576, 0.1712, -0.6737, -0.1386, 0.7259, -0.6737, -0.1386, 0.7259, -0.6737, -0.1386, 0.7259, -0.6737, -0.1386, 0.7259, -0.5186, -0.7208, 0.4599, -0.5186, -0.7208, 0.4599, -0.5186, -0.7208, 0.4599, -0.5186, -0.7208, 0.4599, -0.05901, -0.1541, 0.9863, -0.05901, -0.1541, 0.9863, -0.05901, -0.1541, 0.9863, -0.05901, -0.1541, 0.9863, 0.9827, 0.08339, 0.1654, 0.9827, 0.08339, 0.1654, 0.9827, 0.08339, 0.1654, 0.9827, 0.08339, 0.1654, -0.6631, -0.1045, 0.7412, -0.6631, -0.1045, 0.7412, -0.6631, -0.1045, 0.7412, -0.6631, -0.1045, 0.7412, -0.8401, -0.05241, -0.5399, -0.8401, -0.05241, -0.5399, -0.8401, -0.05241, -0.5399, -0.8401, -0.05241, -0.5399, 0.04805, -0.1224, 0.9913, 0.04805, -0.1224, 0.9913, 0.04805, -0.1224, 0.9913, 0.04805, -0.1224, 0.9913, 0.9988, -0.02106, 0.04369, 0.9988, -0.02106, 0.04369, 0.9988, -0.02106, 0.04369, 0.9988, -0.02106, 0.04369, -0.669, -0.1798, 0.7212, -0.669, -0.1798, 0.7212, -0.669, -0.1798, 0.7212, -0.669, -0.1798, 0.7212, -0.7428, -0.2504, -0.621, -0.7428, -0.2504, -0.621, -0.7428, -0.2504, -0.621, -0.7428, -0.2504, -0.621, 0.1349, -0.8918, 0.4319, 0.1349, -0.8918, 0.4319, 0.1349, -0.8918, 0.4319, 0.1349, -0.8918, 0.4319, 0.9837, 0.178, -0.02453, 0.9837, 0.178, -0.02453, 0.9837, 0.178, -0.02453, 0.9837, 0.178, -0.02453, -0.4214, -0.8247, 0.3772, -0.4214, -0.8247, 0.3772, -0.4214, -0.8247, 0.3772, -0.4214, -0.8247, 0.3772, -0.8394, 0.4765, -0.2616, -0.8394, 0.4765, -0.2616, -0.8394, 0.4765, -0.2616, -0.8394, 0.4765, -0.2616, 0.338, -0.9363, 0.09543, 0.338, -0.9363, 0.09543, 0.338, -0.9363, 0.09543, 0.338, -0.9363, 0.09543, 0.9574, 0.2852, 0.04613, 0.9574, 0.2852, 0.04613, 0.9574, 0.2852, 0.04613, 0.9574, 0.2852, 0.04613, -0.451, -0.8882, 0.08792, -0.451, -0.8882, 0.08792, -0.451, -0.8882, 0.08792, -0.451, -0.8882, 0.08792, -0.9187, 0.3721, -0.1323, -0.9187, 0.3721, -0.1323, -0.9187, 0.3721, -0.1323, -0.9187, 0.3721, -0.1323, 0.3718, -0.9228, 0.1012, 0.3718, -0.9228, 0.1012, 0.3718, -0.9228, 0.1012, 0.3718, -0.9228, 0.1012, 0.9389, 0.3425, -0.03287, 0.9389, 0.3425, -0.03287, 0.9389, 0.3425, -0.03287, 0.9389, 0.3425, -0.03287, -0.4673, -0.8614, -0.1991, -0.4673, -0.8614, -0.1991, -0.4673, -0.8614, -0.1991, -0.4673, -0.8614, -0.1991, -0.938, 0.3331, -0.09599, -0.938, 0.3331, -0.09599, -0.938, 0.3331, -0.09599, -0.938, 0.3331, -0.09599, 0.4366, -0.7946, -0.4219, 0.4366, -0.7946, -0.4219, 0.4366, -0.7946, -0.4219, 0.4366, -0.7946, -0.4219, 0.8931, 0.3709, 0.2547, 0.8931, 0.3709, 0.2547, 0.8931, 0.3709, 0.2547, 0.8931, 0.3709, 0.2547, -0.4396, -0.8393, -0.32, -0.4396, -0.8393, -0.32, -0.4396, -0.8393, -0.32, -0.4396, -0.8393, -0.32, -0.9655, 0.2603, 0.00174, -0.9655, 0.2603, 0.00174, -0.9655, 0.2603, 0.00174, -0.9655, 0.2603, 0.00174, 0.8449, 0.5098, 0.162, 0.8449, 0.5098, 0.162, 0.8449, 0.5098, 0.162, 0.8449, 0.5098, 0.162, -0.9559, 0.2932, -0.01883, -0.9559, 0.2932, -0.01883, -0.9559, 0.2932, -0.01883, -0.9559, 0.2932, -0.01883, -0.5508, 0.7962, 0.2504, -0.5508, 0.7962, 0.2504, -0.5508, 0.7962, 0.2504, -0.5508, 0.7962, 0.2504, -0.4095, 0.8361, 0.3649, -0.4095, 0.8361, 0.3649, -0.4095, 0.8361, 0.3649, -0.4095, 0.8361, 0.3649, -0.2842, 0.9409, -0.1844, -0.2842, 0.9409, -0.1844, -0.2842, 0.9409, -0.1844, -0.2842, 0.9409, -0.1844, -0.3292, 0.937, -0.1166, -0.3292, 0.937, -0.1166, -0.3292, 0.937, -0.1166, -0.3292, 0.937, -0.1166, -0.3551, 0.9196, -0.1683, -0.3551, 0.9196, -0.1683, -0.3551, 0.9196, -0.1683, -0.3551, 0.9196, -0.1683, 0.07408, -0.1159, -0.9905, 0.07408, -0.1159, -0.9905, 0.07408, -0.1159, -0.9905, 0.07408, -0.1159, -0.9905, 0.02527, 0.07602, -0.9968, 0.02527, 0.07602, -0.9968, 0.02527, 0.07602, -0.9968, 0.02527, 0.07602, -0.9968, 0.03138, 0.1589, -0.9868, 0.03138, 0.1589, -0.9868, 0.03138, 0.1589, -0.9868, 0.03138, 0.1589, -0.9868, 0.4455, 0.6574, -0.6077, 0.4455, 0.6574, -0.6077, 0.4455, 0.6574, -0.6077, 0.4455, 0.6574, -0.6077, -0.2043, -0.8015, -0.562, -0.2043, -0.8015, -0.562, -0.2043, -0.8015, -0.562, -0.2043, -0.8015, -0.562, 0.4327, -0.733, -0.5249, 0.4327, -0.733, -0.5249, 0.4327, -0.733, -0.5249, 0.4327, -0.733, -0.5249, -0.3128, 0.9105, -0.2704, -0.3128, 0.9105, -0.2704, -0.3128, 0.9105, -0.2704, -0.3128, 0.9105, -0.2704, 0.3679, -0.7927, -0.4861, 0.3679, -0.7927, -0.4861, 0.3679, -0.7927, -0.4861, 0.3679, -0.7927, -0.4861, -0.1249, -0.8288, -0.5455, -0.1249, -0.8288, -0.5455, -0.1249, -0.8288, -0.5455, -0.1249, -0.8288, -0.5455, -0.4787, -0.6881, -0.5452, -0.4787, -0.6881, -0.5452, -0.4787, -0.6881, -0.5452, -0.4787, -0.6881, -0.5452, 0.6245, -0.6388, -0.4493, 0.6245, -0.6388, -0.4493, 0.6245, -0.6388, -0.4493, 0.6245, -0.6388, -0.4493, -0.7072, 0.5126, 0.4869, -0.7072, 0.5126, 0.4869, -0.7072, 0.5126, 0.4869, -0.7072, 0.5126, 0.4869, -0.2684, 0.6248, 0.7332, -0.2684, 0.6248, 0.7332, -0.2684, 0.6248, 0.7332, -0.2684, 0.6248, 0.7332, 0.86, -0.1524, 0.4871, 0.86, -0.1524, 0.4871, 0.86, -0.1524, 0.4871, 0.86, -0.1524, 0.4871, 0.361, 0.8752, 0.322, 0.361, 0.8752, 0.322, 0.361, 0.8752, 0.322, 0.361, 0.8752, 0.322, 0.3529, 0.7894, 0.5023, 0.3529, 0.7894, 0.5023, 0.3529, 0.7894, 0.5023, 0.3529, 0.7894, 0.5023, 0.3757, 0.8911, -0.2546, 0.3757, 0.8911, -0.2546, 0.3757, 0.8911, -0.2546, 0.3757, 0.8911, -0.2546, 0.3812, 0.9188, -0.1024, 0.3812, 0.9188, -0.1024, 0.3812, 0.9188, -0.1024, 0.3812, 0.9188, -0.1024, 0.404, 0.8908, -0.2078, 0.404, 0.8908, -0.2078, 0.404, 0.8908, -0.2078, 0.404, 0.8908, -0.2078, 0.4142, -0.2055, -0.8867, 0.4142, -0.2055, -0.8867, 0.4142, -0.2055, -0.8867, 0.4142, -0.2055, -0.8867, 0.515, 0.2316, -0.8253, 0.515, 0.2316, -0.8253, 0.515, 0.2316, -0.8253, 0.515, 0.2316, -0.8253, 0.666, 0.1906, -0.7211, 0.666, 0.1906, -0.7211, 0.666, 0.1906, -0.7211, 0.666, 0.1906, -0.7211, -0.4655, 0.5722, -0.6752, -0.4655, 0.5722, -0.6752, -0.4655, 0.5722, -0.6752, -0.4655, 0.5722, -0.6752, 0.1784, 0.9613, -0.2101, 0.1784, 0.9613, -0.2101, 0.1784, 0.9613, -0.2101, 0.1784, 0.9613, -0.2101, -0.7493, 0.02757, -0.6617, -0.7493, 0.02757, -0.6617, -0.7493, 0.02757, -0.6617, -0.7493, 0.02757, -0.6617, -0.7818, 0.04225, 0.6221, -0.7818, 0.04225, 0.6221, -0.7818, 0.04225, 0.6221, -0.7818, 0.04225, 0.6221, 0.121, 0.2128, 0.9696, 0.121, 0.2128, 0.9696, 0.121, 0.2128, 0.9696, 0.121, 0.2128, 0.9696, -0.09209, -0.6504, 0.754, -0.09209, -0.6504, 0.754, -0.09209, -0.6504, 0.754, -0.09209, -0.6504, 0.754, -0.04969, -0.9793, 0.1963, -0.04969, -0.9793, 0.1963, -0.04969, -0.9793, 0.1963, -0.04969, -0.9793, 0.1963, 0.01662, -0.9791, 0.2026, 0.01662, -0.9791, 0.2026, 0.01662, -0.9791, 0.2026, 0.01662, -0.9791, 0.2026, -0.4699, -0.8618, 0.1909, -0.4699, -0.8618, 0.1909, -0.4699, -0.8618, 0.1909, -0.4699, -0.8618, 0.1909, 0.5921, -0.8059, 0.005633, 0.5921, -0.8059, 0.005633, 0.5921, -0.8059, 0.005633, 0.5921, -0.8059, 0.005633, 0.02989, -0.9934, 0.1108, 0.02989, -0.9934, 0.1108, 0.02989, -0.9934, 0.1108, 0.02989, -0.9934, 0.1108, -0.4245, -0.9005, 0.09423, -0.4245, -0.9005, 0.09423, -0.4245, -0.9005, 0.09423, -0.4245, -0.9005, 0.09423, -0.4623, -0.6333, 0.6206, -0.4623, -0.6333, 0.6206, -0.4623, -0.6333, 0.6206, -0.4623, -0.6333, 0.6206, -0.2612, -0.6447, 0.7184, -0.2612, -0.6447, 0.7184, -0.2612, -0.6447, 0.7184, -0.2612, -0.6447, 0.7184, -0.0835, -0.9849, 0.1517, -0.0835, -0.9849, 0.1517, -0.0835, -0.9849, 0.1517, -0.0835, -0.9849, 0.1517, 0.5172, -0.6445, -0.5632, 0.5172, -0.6445, -0.5632, 0.5172, -0.6445, -0.5632, 0.5172, -0.6445, -0.5632, -0.4629, -0.6885, 0.5583, -0.4629, -0.6885, 0.5583, -0.4629, -0.6885, 0.5583, -0.4629, -0.6885, 0.5583, -0.9774, 0.1007, -0.1859, -0.9774, 0.1007, -0.1859, -0.9774, 0.1007, -0.1859, -0.9774, 0.1007, -0.1859, -0.6041, -0.7937, 0.07122, -0.6041, -0.7937, 0.07122, -0.6041, -0.7937, 0.07122, -0.6041, -0.7937, 0.07122, -0.5101, 0.8532, 0.1086, -0.5101, 0.8532, 0.1086, -0.5101, 0.8532, 0.1086, -0.5101, 0.8532, 0.1086, -0.006199, 0.9931, 0.1173, -0.006199, 0.9931, 0.1173, -0.006199, 0.9931, 0.1173, -0.006199, 0.9931, 0.1173, 0.538, 0.8326, 0.1319, 0.538, 0.8326, 0.1319, 0.538, 0.8326, 0.1319, 0.538, 0.8326, 0.1319, 0.9996, 0.007121, 0.02668, 0.9996, 0.007121, 0.02668, 0.9996, 0.007121, 0.02668, 0.9996, 0.007121, 0.02668, 0.5117, -0.8572, 0.05777, 0.5117, -0.8572, 0.05777, 0.5117, -0.8572, 0.05777, 0.5117, -0.8572, 0.05777, -0.09982, -0.99, 0.09955, -0.09982, -0.99, 0.09955, -0.09982, -0.99, 0.09955, -0.09982, -0.99, 0.09955, 0.1602, -0.9866, -0.03053, 0.1602, -0.9866, -0.03053, 0.1602, -0.9866, -0.03053, 0.1602, -0.9866, -0.03053, 0.006076, -0.9993, 0.03799, 0.006076, -0.9993, 0.03799, 0.006076, -0.9993, 0.03799, 0.006076, -0.9993, 0.03799, 0.4581, -0.8756, -0.153, 0.4581, -0.8756, -0.153, 0.4581, -0.8756, -0.153, 0.4581, -0.8756, -0.153, 0.09051, 0.9937, 0.06583, 0.09051, 0.9937, 0.06583, 0.09051, 0.9937, 0.06583, 0.09051, 0.9937, 0.06583, 0.5849, 0.8062, 0.0895, 0.5849, 0.8062, 0.0895, 0.5849, 0.8062, 0.0895, 0.5849, 0.8062, 0.0895, 0.6951, 0.7119, 0.09978, 0.6951, 0.7119, 0.09978, 0.6951, 0.7119, 0.09978, 0.6951, 0.7119, 0.09978, 0.9682, 0.1276, -0.2151, 0.9682, 0.1276, -0.2151, 0.9682, 0.1276, -0.2151, 0.9682, 0.1276, -0.2151, 0.6322, -0.7695, 0.09038, 0.6322, -0.7695, 0.09038, 0.6322, -0.7695, 0.09038, 0.6322, -0.7695, 0.09038, -0.6843, -0.6915, -0.2314, -0.6843, -0.6915, -0.2314, -0.6843, -0.6915, -0.2314, -0.6843, -0.6915, -0.2314, 0.9903, 0.06035, 0.1249, 0.9903, 0.06035, 0.1249, 0.9903, 0.06035, 0.1249, 0.9903, 0.06035, 0.1249, 0.2979, 0.9401, -0.1659, 0.2979, 0.9401, -0.1659, 0.2979, 0.9401, -0.1659, 0.2979, 0.9401, -0.1659, 0.2275, -0.8155, 0.5322, 0.2275, -0.8155, 0.5322, 0.2275, -0.8155, 0.5322, 0.2275, -0.8155, 0.5322, -0.7082, -0.5273, -0.4695, -0.7082, -0.5273, -0.4695, -0.7082, -0.5273, -0.4695, -0.7082, -0.5273, -0.4695, 0.7366, -0.1888, 0.6495, 0.7366, -0.1888, 0.6495, 0.7366, -0.1888, 0.6495, 0.7366, -0.1888, 0.6495, 0.4247, 0.9053, -0.004745, 0.4247, 0.9053, -0.004745, 0.4247, 0.9053, -0.004745, 0.4247, 0.9053, -0.004745, 0.1369, -0.7683, 0.6253, 0.1369, -0.7683, 0.6253, 0.1369, -0.7683, 0.6253, 0.1369, -0.7683, 0.6253, -0.7845, -0.4824, -0.3895, -0.7845, -0.4824, -0.3895, -0.7845, -0.4824, -0.3895, -0.7845, -0.4824, -0.3895, 0.6945, -0.3326, 0.638, 0.6945, -0.3326, 0.638, 0.6945, -0.3326, 0.638, 0.6945, -0.3326, 0.638, 0.4066, 0.9094, 0.08744, 0.4066, 0.9094, 0.08744, 0.4066, 0.9094, 0.08744, 0.4066, 0.9094, 0.08744, -0.8903, -0.3803, -0.2505, -0.8903, -0.3803, -0.2505, -0.8903, -0.3803, -0.2505, -0.8903, -0.3803, -0.2505, 0.3536, 0.911, 0.212, 0.3536, 0.911, 0.212, 0.3536, 0.911, 0.212, 0.3536, 0.911, 0.212, -0.2487, 0.9646, 0.08773, -0.2487, 0.9646, 0.08773, -0.2487, 0.9646, 0.08773, -0.2487, 0.9646, 0.08773, -0.1192, 0.9336, -0.338, -0.1192, 0.9336, -0.338, -0.1192, 0.9336, -0.338, -0.1192, 0.9336, -0.338, -0.0986, 0.7262, -0.6803, -0.0986, 0.7262, -0.6803, -0.0986, 0.7262, -0.6803, -0.0986, 0.7262, -0.6803, -0.5568, 0.8142, -0.1645, -0.5568, 0.8142, -0.1645, -0.5568, 0.8142, -0.1645, -0.5568, 0.8142, -0.1645, -0.6907, -0.1569, 0.7059, -0.6907, -0.1569, 0.7059, -0.6907, -0.1569, 0.7059, -0.6907, -0.1569, 0.7059, 0.7317, -0.4851, 0.4788, 0.7317, -0.4851, 0.4788, 0.7317, -0.4851, 0.4788, 0.7317, -0.4851, 0.4788, 0.2783, -0.894, 0.351, 0.2783, -0.894, 0.351, 0.2783, -0.894, 0.351, 0.2783, -0.894, 0.351, -0.599, 0.587, 0.5446, -0.599, 0.587, 0.5446, -0.599, 0.587, 0.5446, -0.599, 0.587, 0.5446, 0.3576, -0.8525, 0.3812, 0.3576, -0.8525, 0.3812, 0.3576, -0.8525, 0.3812, 0.3576, -0.8525, 0.3812, 0.6392, -0.5478, 0.5398, 0.6392, -0.5478, 0.5398, 0.6392, -0.5478, 0.5398, 0.6392, -0.5478, 0.5398, 0.7618, 0.08241, 0.6425, 0.7618, 0.08241, 0.6425, 0.7618, 0.08241, 0.6425, 0.7618, 0.08241, 0.6425, -0.1252, -0.9618, 0.2436, -0.1252, -0.9618, 0.2436, -0.1252, -0.9618, 0.2436, -0.1252, -0.9618, 0.2436, -0.9317, 0.3213, -0.1696, -0.9317, 0.3213, -0.1696, -0.9317, 0.3213, -0.1696, -0.9317, 0.3213, -0.1696, -0.7436, 0.2602, -0.6159, -0.7436, 0.2602, -0.6159, -0.7436, 0.2602, -0.6159, -0.7436, 0.2602, -0.6159, -0.579, 0.2459, -0.7774, -0.579, 0.2459, -0.7774, -0.579, 0.2459, -0.7774, -0.579, 0.2459, -0.7774, -0.9007, -0.0534, 0.4311, -0.9007, -0.0534, 0.4311, -0.9007, -0.0534, 0.4311, -0.9007, -0.0534, 0.4311, -0.247, 0.4966, 0.8321, -0.247, 0.4966, 0.8321, -0.247, 0.4966, 0.8321, -0.247, 0.4966, 0.8321, -0.8528, 0.3313, 0.4037, -0.8528, 0.3313, 0.4037, -0.8528, 0.3313, 0.4037, -0.8528, 0.3313, 0.4037, 0.4669, 0.8739, -0.1354, 0.4669, 0.8739, -0.1354, 0.4669, 0.8739, -0.1354, 0.4669, 0.8739, -0.1354, 0.4643, 0.8842, -0.05166, 0.4643, 0.8842, -0.05166, 0.4643, 0.8842, -0.05166, 0.4643, 0.8842, -0.05166, 0.4943, -0.858, -0.1399, 0.4943, -0.858, -0.1399, 0.4943, -0.858, -0.1399, 0.4943, -0.858, -0.1399, -0.5437, -0.7318, -0.411, -0.5437, -0.7318, -0.411, -0.5437, -0.7318, -0.411, -0.5437, -0.7318, -0.411, -0.4894, 0.8715, -0.03041, -0.4894, 0.8715, -0.03041, -0.4894, 0.8715, -0.03041, -0.4894, 0.8715, -0.03041, -0.08345, 0.9842, -0.1564, -0.08345, 0.9842, -0.1564, -0.08345, 0.9842, -0.1564, -0.08345, 0.9842, -0.1564, 0.2898, 0.9279, -0.2345, 0.2898, 0.9279, -0.2345, 0.2898, 0.9279, -0.2345, 0.2898, 0.9279, -0.2345, -0.8426, 0.5384, 0.008923, -0.8426, 0.5384, 0.008923, -0.8426, 0.5384, 0.008923, -0.8426, 0.5384, 0.008923, -0.7074, 0.3972, 0.5847, -0.7074, 0.3972, 0.5847, -0.7074, 0.3972, 0.5847, -0.7074, 0.3972, 0.5847, 0.9401, -0.3322, -0.07708, 0.9401, -0.3322, -0.07708, 0.9401, -0.3322, -0.07708, 0.9401, -0.3322, -0.07708, -0.5635, -0.8141, 0.1406, -0.5635, -0.8141, 0.1406, -0.5635, -0.8141, 0.1406, -0.5635, -0.8141, 0.1406, 0.8537, 0.5148, 0.07893, 0.8537, 0.5148, 0.07893, 0.8537, 0.5148, 0.07893, 0.8537, 0.5148, 0.07893, -0.369, -0.9275, -0.05983, -0.369, -0.9275, -0.05983, -0.369, -0.9275, -0.05983, -0.369, -0.9275, -0.05983, -0.3016, -0.894, -0.3312, -0.3016, -0.894, -0.3312, -0.3016, -0.894, -0.3312, -0.3016, -0.894, -0.3312, 0.8396, 0.4998, -0.2127, 0.8396, 0.4998, -0.2127, 0.8396, 0.4998, -0.2127, 0.8396, 0.4998, -0.2127, -0.804, -0.5717, -0.1639, -0.804, -0.5717, -0.1639, -0.804, -0.5717, -0.1639, -0.804, -0.5717, -0.1639, 0.01643, -0.9623, 0.2716, 0.01643, -0.9623, 0.2716, 0.01643, -0.9623, 0.2716, 0.01643, -0.9623, 0.2716, 0.07535, -0.9791, 0.1891, 0.07535, -0.9791, 0.1891, 0.07535, -0.9791, 0.1891, 0.07535, -0.9791, 0.1891, -0.4822, -0.8661, 0.1318, -0.4822, -0.8661, 0.1318, -0.4822, -0.8661, 0.1318, -0.4822, -0.8661, 0.1318, -0.09911, -0.977, 0.1889, -0.09911, -0.977, 0.1889, -0.09911, -0.977, 0.1889, -0.09911, -0.977, 0.1889, -0.02681, -0.9806, -0.1942, -0.02681, -0.9806, -0.1942, -0.02681, -0.9806, -0.1942, -0.02681, -0.9806, -0.1942, 0.4142, -0.8673, -0.2761, 0.4142, -0.8673, -0.2761, 0.4142, -0.8673, -0.2761, 0.4142, -0.8673, -0.2761, 0.3213, -0.6195, -0.7162, 0.3213, -0.6195, -0.7162, 0.3213, -0.6195, -0.7162, 0.3213, -0.6195, -0.7162, 0.8895, 0.1441, -0.4335, 0.8895, 0.1441, -0.4335, 0.8895, 0.1441, -0.4335, 0.8895, 0.1441, -0.4335, 0.7856, 0.2103, -0.5819, 0.7856, 0.2103, -0.5819, 0.7856, 0.2103, -0.5819, 0.7856, 0.2103, -0.5819, -0.9649, 0.2047, -0.1643, -0.9649, 0.2047, -0.1643, -0.9649, 0.2047, -0.1643, -0.9649, 0.2047, -0.1643, -0.1409, -0.971, -0.1931, -0.1409, -0.971, -0.1931, -0.1409, -0.971, -0.1931, -0.1409, -0.971, -0.1931, -0.1163, -0.9901, -0.07891, -0.1163, -0.9901, -0.07891, -0.1163, -0.9901, -0.07891, -0.1163, -0.9901, -0.07891, -0.2136, -0.9572, -0.1952, -0.2136, -0.9572, -0.1952, -0.2136, -0.9572, -0.1952, -0.2136, -0.9572, -0.1952, 0.02459, -0.994, 0.1065, 0.02459, -0.994, 0.1065, 0.02459, -0.994, 0.1065, 0.02459, -0.994, 0.1065, -0.5504, -0.8341, 0.03772, -0.5504, -0.8341, 0.03772, -0.5504, -0.8341, 0.03772, -0.5504, -0.8341, 0.03772, -0.9916, 0.1185, 0.05276, -0.9916, 0.1185, 0.05276, -0.9916, 0.1185, 0.05276, -0.9916, 0.1185, 0.05276, -0.5128, -0.6699, -0.5369, -0.5128, -0.6699, -0.5369, -0.5128, -0.6699, -0.5369, -0.5128, -0.6699, -0.5369, 0.02644, 0.02437, -0.9994, 0.02644, 0.02437, -0.9994, 0.02644, 0.02437, -0.9994, 0.02644, 0.02437, -0.9994, 0.02644, 0.02437, -0.9994, 0.02644, 0.02437, -0.9994, 0.02644, 0.02437, -0.9994, 0.02644, 0.02437, -0.9994, -0.025, 0.8924, -0.4505, -0.025, 0.8924, -0.4505, -0.025, 0.8924, -0.4505, -0.025, 0.8924, -0.4505, -0.4404, 0.7334, -0.5178, -0.4404, 0.7334, -0.5178, -0.4404, 0.7334, -0.5178, -0.4404, 0.7334, -0.5178, 0.4776, -0.7155, -0.5099, 0.4776, -0.7155, -0.5099, 0.4776, -0.7155, -0.5099, 0.4776, -0.7155, -0.5099, -0.7974, 0.02507, -0.6029, -0.7974, 0.02507, -0.6029, -0.7974, 0.02507, -0.6029, -0.7974, 0.02507, -0.6029, 0.843, 0.01091, -0.5378, 0.843, 0.01091, -0.5378, 0.843, 0.01091, -0.5378, 0.843, 0.01091, -0.5378, 0.5021, 0.7041, -0.5021, 0.5021, 0.7041, -0.5021, 0.5021, 0.7041, -0.5021, 0.5021, 0.7041, -0.5021, -0.1769, -0.8528, -0.4914, -0.1769, -0.8528, -0.4914, -0.1769, -0.8528, -0.4914, -0.1769, -0.8528, -0.4914])] * 3)])
arm_armature_014 = bpy.data.armatures.new('Armature.014')  # bones are not reproduced

# ---- objects
ob_k = bpy.data.objects.new('K', arm_armature_014)
ob_mesh_011 = bpy.data.objects.new('mesh.011', me_untitled_014)

# ---- transforms, parenting, visibility, modifiers, constraints
ob_k.location = (0.0, 0.0, 0.0)
ob_k.show_in_front = True
ob_k.lineart.crease_threshold = 0.0
ob_mesh_011.parent = ob_k
ob_mesh_011.location = (0.0, 0.0, 0.0)
ob_mesh_011.scale = (0.121, 0.121, 0.121)
ob_mesh_011.color = (0.8, 0.8, 0.8, 1.0)
ob_mesh_011.lineart.crease_threshold = 0.0
_vg = ob_mesh_011.vertex_groups.new(name='Wrist')
_vg = ob_mesh_011.vertex_groups.new(name='Thumb_1')
_vg = ob_mesh_011.vertex_groups.new(name='Thumb_2')
_vg = ob_mesh_011.vertex_groups.new(name='Thumb_3')
_vg = ob_mesh_011.vertex_groups.new(name='Index_1')
_vg = ob_mesh_011.vertex_groups.new(name='Index_2')
_vg = ob_mesh_011.vertex_groups.new(name='Index_3')
_vg = ob_mesh_011.vertex_groups.new(name='Index_4')
_vg = ob_mesh_011.vertex_groups.new(name='Middle_1')
_vg = ob_mesh_011.vertex_groups.new(name='Middle_2')
_vg = ob_mesh_011.vertex_groups.new(name='Middle_3')
_vg = ob_mesh_011.vertex_groups.new(name='Middle_4')
_vg = ob_mesh_011.vertex_groups.new(name='Ring_1')
_vg = ob_mesh_011.vertex_groups.new(name='Ring_2')
_vg = ob_mesh_011.vertex_groups.new(name='Ring_3')
_vg = ob_mesh_011.vertex_groups.new(name='Ring_4')
_vg = ob_mesh_011.vertex_groups.new(name='Little_1')
_vg = ob_mesh_011.vertex_groups.new(name='Little_2')
_vg = ob_mesh_011.vertex_groups.new(name='Little_3')
_vg = ob_mesh_011.vertex_groups.new(name='Little_4')

# ---- collection membership
col_k.objects.link(ob_k)
col_k.objects.link(ob_mesh_011)

# ---- scene / render settings (as saved in the file)
scene.frame_start = 1; scene.frame_end = 250; scene.frame_set(1)
scene.render.engine = 'BLENDER_EEVEE_NEXT'
scene.cycles.sampling_pattern = 'TABULATED_SOBOL'
scene.view_settings.view_transform = 'Filmic'
bpy.context.view_layer.update()

# ---- added for rendering (the .blend has no active camera and no usable light): camera, sun
cam_auto = bpy.data.cameras.new('AutoCamera')
cam_auto.lens = 50.0
cam_auto.sensor_width = 36.0
cam_auto.clip_end = 1000.0
ob_auto_camera = bpy.data.objects.new('AutoCamera', cam_auto)
scene.collection.objects.link(ob_auto_camera)
ob_auto_camera.location = (14.0513, -17.5773, 17.7676)
ob_auto_camera.rotation_euler = (1.09748, -7.21219e-08, 0.694738)
scene.camera = ob_auto_camera
light_auto_sun = bpy.data.lights.new('AutoSun', 'SUN')
light_auto_sun.energy = 3.0
light_auto_sun.angle = 0.0523599
ob_auto_sun = bpy.data.objects.new('AutoSun', light_auto_sun)
scene.collection.objects.link(ob_auto_sun)
ob_auto_sun.rotation_euler = (0.872665, 0.174533, 0.523599)
bpy.context.view_layer.update()
